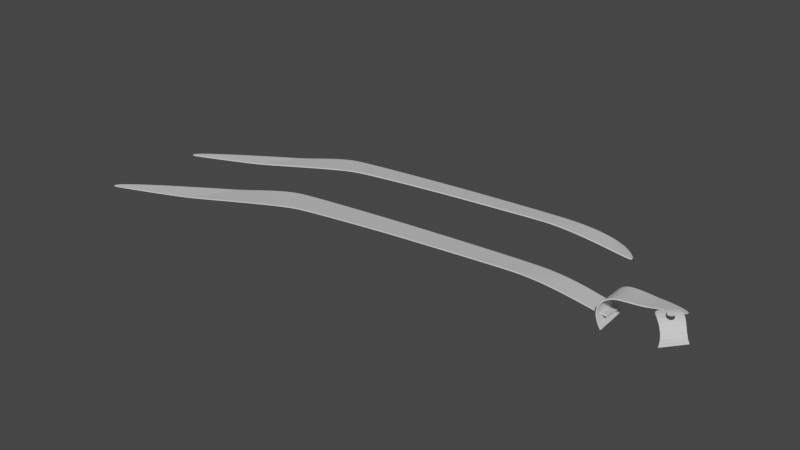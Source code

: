 # Source: VirtualWearableForVFX.blend  (saved by Blender 2.81.16; exported with 4.5.12 LTS)
import bpy
from mathutils import Matrix  # noqa: F401  (used for matrix-valued properties, if any)

bpy.ops.wm.read_factory_settings(use_empty=True)
scene = bpy.context.scene
scene.name = 'Scene'

# ---- collections
col_collection = bpy.data.collections.new('Collection'); scene.collection.children.link(col_collection)

# ---- world
world_world = bpy.data.worlds.new('World'); scene.world = world_world
world_world.use_nodes = True; world_world.node_tree.nodes.clear()
_N = world_world.node_tree.nodes; _L = world_world.node_tree.links
n0 = _N.new('ShaderNodeOutputWorld'); n0.name = 'World Output'; n0.location = (300, 300)
n1 = _N.new('ShaderNodeBackground'); n1.name = 'Background'; n1.location = (10, 300)
n1.inputs[0].default_value = (0.05088, 0.05088, 0.05088, 1.0)
_L.new(n1.outputs[0], n0.inputs[0])
n0.is_active_output = True
world_world.color = (0.05088, 0.05088, 0.05088)
world_world.use_sun_shadow = False
world_world.sun_shadow_jitter_overblur = 0.0

# ---- meshes
me_beziercurve_004 = bpy.data.meshes.new('BezierCurve.004')
me_beziercurve_004.from_pydata([(-3.194, 2.437, 0.5039), (-3.624, 2.419, 0.5486), (-4.147, 2.392, 0.6325), (-4.755, 2.357, 0.7473), (-5.439, 2.314, 0.8848), (-6.192, 2.264, 1.037), (-7.005, 2.207, 1.194), (-7.871, 2.144, 1.35), (-8.781, 2.075, 1.495), (-9.729, 2.001, 1.621), (-10.7, 1.922, 1.72), (-11.7, 1.839, 1.783), (-12.71, 1.752, 1.802), (-13.5, 1.676, 1.8), (-14.42, 1.577, 1.801), (-15.44, 1.459, 1.805), (-16.54, 1.327, 1.81), (-17.69, 1.184, 1.817), (-18.85, 1.035, 1.825), (-20.01, 0.8833, 1.834), (-21.12, 0.7341, 1.843), (-22.17, 0.5914, 1.852), (-23.13, 0.4593, 1.86), (-23.96, 0.3421, 1.867), (-24.65, 0.2441, 1.872), (-25.32, 0.1445, 1.877), (-26.13, 0.0224, 1.881), (-27.05, -0.1178, 1.886), (-28.05, -0.272, 1.889), (-29.1, -0.4358, 1.892), (-30.18, -0.6052, 1.892), (-31.25, -0.7757, 1.891), (-32.28, -0.9432, 1.886), (-33.25, -1.104, 1.879), (-34.14, -1.252, 1.868), (-34.9, -1.385, 1.854), (-35.52, -1.499, 1.834), (-36.18, -1.636, 1.791), (-37.05, -1.835, 1.709), (-38.1, -2.085, 1.595), (-39.28, -2.373, 1.458), (-40.54, -2.687, 1.303), (-41.83, -3.014, 1.139), (-43.12, -3.342, 0.9732), (-44.36, -3.659, 0.8122), (-45.5, -3.953, 0.6636), (-46.49, -4.211, 0.5348), (-47.3, -4.42, 0.433), (-47.88, -4.57, 0.3656), (-48.44, -4.713, 0.3114), (-49.19, -4.906, 0.2462), (-50.09, -5.135, 0.1728), (-51.09, -5.388, 0.09418), (-52.16, -5.653, 0.01318), (-53.23, -5.918, -0.06731), (-54.27, -6.17, -0.1444), (-55.23, -6.397, -0.2153), (-56.07, -6.587, -0.277), (-56.74, -6.727, -0.3267), (-57.2, -6.806, -0.3616), (-57.39, -6.81, -0.3787), (-57.45, -6.545, -0.4106), (-57.17, -6.136, -0.4344), (-56.62, -5.604, -0.4515), (-55.83, -4.975, -0.4635), (-54.87, -4.269, -0.4717), (-53.77, -3.512, -0.4775), (-52.58, -2.724, -0.4825), (-51.36, -1.93, -0.488), (-50.16, -1.153, -0.4956), (-49.02, -0.4152, -0.5066), (-47.99, 0.2599, -0.5224), (-47.13, 0.8494, -0.5446), (-46.7, 1.122, -0.5426), (-46.21, 1.4, -0.5138), (-45.66, 1.677, -0.4628), (-45.05, 1.95, -0.3943), (-44.41, 2.215, -0.3129), (-43.74, 2.468, -0.2232), (-43.04, 2.704, -0.13), (-42.34, 2.92, -0.03773), (-41.64, 3.111, 0.04884), (-40.95, 3.274, 0.1251), (-40.28, 3.404, 0.1864), (-39.65, 3.497, 0.2282), (-38.96, 3.576, 0.2561), (-38.08, 3.673, 0.2825), (-37.04, 3.785, 0.3072), (-35.88, 3.908, 0.3303), (-34.62, 4.039, 0.3516), (-33.32, 4.174, 0.371), (-32.0, 4.309, 0.3884), (-30.69, 4.441, 0.4037), (-29.44, 4.567, 0.4167), (-28.28, 4.683, 0.4275), (-27.24, 4.786, 0.4359), (-26.37, 4.871, 0.4418), (-25.48, 4.956, 0.4463), (-24.43, 5.054, 0.4505), (-23.25, 5.164, 0.4542), (-21.97, 5.281, 0.4573), (-20.63, 5.402, 0.4598), (-19.26, 5.524, 0.4616), (-17.9, 5.642, 0.4625), (-16.58, 5.753, 0.4625), (-15.34, 5.855, 0.4614), (-14.22, 5.943, 0.4592), (-13.25, 6.013, 0.4558), (-12.46, 6.063, 0.451), (-11.35, 6.123, 0.4209), (-10.33, 6.174, 0.3539), (-9.4, 6.215, 0.2575), (-8.55, 6.25, 0.1391), (-7.775, 6.279, 0.00607), (-7.068, 6.303, -0.1342), (-6.425, 6.325, -0.2743), (-5.839, 6.346, -0.4068), (-5.304, 6.366, -0.5244), (-4.813, 6.388, -0.6196), (-4.363, 6.413, -0.685), (-3.945, 6.442, -0.7133), (-3.199, 2.413, 0.4278), (-3.632, 2.394, 0.4728), (-4.159, 2.366, 0.5575), (-4.768, 2.331, 0.6727), (-5.453, 2.289, 0.8103), (-6.206, 2.239, 0.9619), (-7.018, 2.183, 1.119), (-7.883, 2.12, 1.275), (-8.791, 2.051, 1.419), (-9.736, 1.977, 1.545), (-10.71, 1.898, 1.643), (-11.7, 1.815, 1.707), (-12.71, 1.728, 1.726), (-13.5, 1.652, 1.724), (-14.42, 1.554, 1.725), (-15.44, 1.436, 1.728), (-16.54, 1.304, 1.733), (-17.68, 1.161, 1.74), (-18.85, 1.012, 1.748), (-20.0, 0.8603, 1.757), (-21.12, 0.7112, 1.766), (-22.17, 0.5685, 1.775), (-23.13, 0.4365, 1.783), (-23.96, 0.3194, 1.79), (-24.64, 0.2214, 1.795), (-25.32, 0.1218, 1.8), (-26.13, -0.0001635, 1.805), (-27.05, -0.1403, 1.809), (-28.05, -0.2944, 1.813), (-29.1, -0.4582, 1.815), (-30.17, -0.6274, 1.815), (-31.24, -0.7977, 1.814), (-32.28, -0.9651, 1.81), (-33.25, -1.125, 1.802), (-34.13, -1.274, 1.791), (-34.89, -1.406, 1.776), (-35.51, -1.518, 1.757), (-36.17, -1.653, 1.713), (-37.04, -1.851, 1.631), (-38.09, -2.1, 1.518), (-39.26, -2.388, 1.38), (-40.52, -2.701, 1.226), (-41.82, -3.029, 1.062), (-43.11, -3.357, 0.8959), (-44.34, -3.674, 0.7349), (-45.48, -3.968, 0.5864), (-46.48, -4.226, 0.4575), (-47.29, -4.435, 0.3554), (-47.87, -4.584, 0.2876), (-48.43, -4.727, 0.2331), (-49.18, -4.919, 0.1678), (-50.08, -5.148, 0.09433), (-51.09, -5.4, 0.01562), (-52.15, -5.665, -0.06546), (-53.22, -5.929, -0.146), (-54.26, -6.181, -0.2232), (-55.23, -6.407, -0.2942), (-56.07, -6.597, -0.356), (-56.73, -6.736, -0.4059), (-57.19, -6.814, -0.4408), (-57.38, -6.818, -0.4579), (-57.44, -6.554, -0.4898), (-57.16, -6.145, -0.5135), (-56.61, -5.614, -0.5306), (-55.83, -4.985, -0.5424), (-54.86, -4.281, -0.5505), (-53.76, -3.523, -0.5563), (-52.57, -2.736, -0.5611), (-51.36, -1.943, -0.5666), (-50.15, -1.166, -0.574), (-49.01, -0.4288, -0.5849), (-47.98, 0.2459, -0.6007), (-47.12, 0.8348, -0.6225), (-46.69, 1.107, -0.6201), (-46.2, 1.384, -0.5911), (-45.64, 1.662, -0.5401), (-45.04, 1.935, -0.4716), (-44.39, 2.2, -0.3902), (-43.72, 2.453, -0.3006), (-43.03, 2.69, -0.2075), (-42.33, 2.906, -0.1153), (-41.63, 3.097, -0.02881), (-40.94, 3.259, 0.04743), (-40.27, 3.387, 0.1088), (-39.64, 3.478, 0.1507), (-38.96, 3.556, 0.1789), (-38.08, 3.652, 0.2054), (-37.04, 3.764, 0.2303), (-35.87, 3.887, 0.2534), (-34.62, 4.017, 0.2748), (-33.32, 4.151, 0.2942), (-32.0, 4.287, 0.3116), (-30.69, 4.419, 0.3269), (-29.44, 4.545, 0.34), (-28.28, 4.661, 0.3508), (-27.24, 4.763, 0.3593), (-26.36, 4.849, 0.3652), (-25.48, 4.933, 0.3697), (-24.43, 5.032, 0.3738), (-23.25, 5.141, 0.3775), (-21.97, 5.258, 0.3807), (-20.62, 5.379, 0.3832), (-19.25, 5.5, 0.385), (-17.89, 5.619, 0.3859), (-16.58, 5.73, 0.386), (-15.34, 5.831, 0.3849), (-14.22, 5.919, 0.3828), (-13.25, 5.99, 0.3794), (-12.46, 6.039, 0.3747), (-11.35, 6.099, 0.3446), (-10.34, 6.15, 0.2778), (-9.408, 6.191, 0.1816), (-8.56, 6.226, 0.06347), (-7.787, 6.254, -0.06923), (-7.082, 6.279, -0.2092), (-6.439, 6.3, -0.349), (-5.853, 6.321, -0.4813), (-5.317, 6.341, -0.599), (-4.825, 6.363, -0.6945), (-4.37, 6.389, -0.7607), (-3.95, 6.418, -0.7893), (-5.298, 9.766, 2.137), (-5.501, 9.698, 2.18), (-5.872, 9.635, 2.258), (-6.39, 9.576, 2.363), (-7.035, 9.52, 2.488), (-7.787, 9.465, 2.625), (-8.625, 9.411, 2.767), (-9.529, 9.356, 2.907), (-10.48, 9.3, 3.037), (-11.45, 9.24, 3.149), (-12.43, 9.176, 3.238), (-13.4, 9.107, 3.294), (-14.32, 9.031, 3.312), (-15.02, 8.963, 3.31), (-15.84, 8.875, 3.311), (-16.75, 8.77, 3.314), (-17.73, 8.652, 3.318), (-18.75, 8.524, 3.325), (-19.79, 8.391, 3.332), (-20.82, 8.256, 3.34), (-21.81, 8.123, 3.348), (-22.75, 7.996, 3.356), (-23.6, 7.878, 3.363), (-24.34, 7.773, 3.37), (-24.95, 7.686, 3.375), (-25.55, 7.597, 3.379), (-26.27, 7.488, 3.383), (-27.09, 7.363, 3.387), (-27.98, 7.225, 3.39), (-28.92, 7.079, 3.392), (-29.87, 6.928, 3.393), (-30.82, 6.776, 3.391), (-31.74, 6.626, 3.388), (-32.61, 6.483, 3.381), (-33.4, 6.351, 3.371), (-34.08, 6.232, 3.358), (-34.63, 6.131, 3.34), (-35.21, 6.009, 3.301), (-35.99, 5.83, 3.227), (-36.93, 5.607, 3.124), (-37.97, 5.35, 3.0), (-39.09, 5.071, 2.86), (-40.25, 4.779, 2.712), (-41.4, 4.486, 2.561), (-42.5, 4.203, 2.416), (-43.51, 3.941, 2.281), (-44.4, 3.711, 2.165), (-45.12, 3.524, 2.073), (-45.63, 3.391, 2.012), (-46.13, 3.263, 1.963), (-46.8, 3.091, 1.903), (-47.6, 2.887, 1.837), (-48.49, 2.661, 1.766), (-49.44, 2.425, 1.693), (-50.4, 2.188, 1.62), (-51.32, 1.963, 1.55), (-52.18, 1.761, 1.486), (-52.93, 1.591, 1.43), (-53.52, 1.466, 1.385), (-53.93, 1.396, 1.354), (-54.1, 1.392, 1.338), (-54.15, 1.629, 1.309), (-53.9, 1.994, 1.288), (-53.41, 2.468, 1.272), (-52.71, 3.03, 1.261), (-51.85, 3.659, 1.254), (-50.87, 4.335, 1.249), (-49.82, 5.038, 1.244), (-48.73, 5.746, 1.239), (-47.66, 6.439, 1.232), (-46.65, 7.098, 1.222), (-45.73, 7.7, 1.208), (-44.96, 8.226, 1.188), (-44.59, 8.469, 1.19), (-44.15, 8.717, 1.216), (-43.65, 8.964, 1.262), (-43.12, 9.208, 1.324), (-42.54, 9.444, 1.398), (-41.94, 9.67, 1.479), (-41.33, 9.881, 1.563), (-40.7, 10.07, 1.647), (-40.08, 10.24, 1.725), (-39.46, 10.39, 1.794), (-38.87, 10.51, 1.849), (-38.31, 10.59, 1.887), (-37.69, 10.66, 1.912), (-36.91, 10.75, 1.936), (-35.98, 10.85, 1.959), (-34.95, 10.96, 1.98), (-33.83, 11.07, 1.999), (-32.67, 11.19, 2.016), (-31.49, 11.31, 2.032), (-30.33, 11.43, 2.046), (-29.22, 11.54, 2.058), (-28.19, 11.65, 2.068), (-27.26, 11.74, 2.075), (-26.48, 11.81, 2.081), (-25.69, 11.89, 2.085), (-24.76, 11.98, 2.088), (-23.7, 12.08, 2.092), (-22.56, 12.18, 2.095), (-21.37, 12.29, 2.097), (-20.15, 12.4, 2.098), (-18.94, 12.5, 2.099), (-17.77, 12.6, 2.099), (-16.67, 12.69, 2.098), (-15.67, 12.77, 2.096), (-14.8, 12.83, 2.093), (-14.1, 12.88, 2.089), (-13.12, 12.94, 2.066), (-12.26, 13.0, 2.019), (-11.5, 13.05, 1.951), (-10.83, 13.11, 1.866), (-10.25, 13.16, 1.771), (-9.748, 13.2, 1.668), (-9.32, 13.24, 1.563), (-8.957, 13.27, 1.461), (-8.651, 13.29, 1.365), (-8.396, 13.3, 1.281), (-8.184, 13.29, 1.213), (-8.008, 13.27, 1.166), (-7.811, 13.19, 1.153), (-7.552, 13.0, 1.182), (-7.249, 12.72, 1.244), (-6.919, 12.38, 1.333), (-6.578, 12.0, 1.441), (-6.243, 11.59, 1.562), (-5.931, 11.18, 1.687), (-5.658, 10.78, 1.811), (-5.442, 10.42, 1.924), (-5.299, 10.12, 2.021), (-5.245, 9.893, 2.095), (-5.311, 9.737, 2.063), (-5.515, 9.668, 2.108), (-5.887, 9.605, 2.186), (-6.405, 9.547, 2.29), (-7.05, 9.492, 2.415), (-7.801, 9.439, 2.551), (-8.637, 9.386, 2.692), (-9.54, 9.332, 2.831), (-10.49, 9.275, 2.961), (-11.46, 9.216, 3.073), (-12.44, 9.152, 3.162), (-13.4, 9.082, 3.218), (-14.32, 9.007, 3.235), (-15.02, 8.939, 3.233), (-15.84, 8.851, 3.234), (-16.75, 8.746, 3.237), (-17.73, 8.628, 3.242), (-18.75, 8.501, 3.248), (-19.79, 8.368, 3.256), (-20.81, 8.233, 3.263), (-21.81, 8.1, 3.272), (-22.74, 7.973, 3.28), (-23.6, 7.855, 3.287), (-24.34, 7.75, 3.293), (-24.95, 7.663, 3.298), (-25.55, 7.574, 3.302), (-26.27, 7.465, 3.306), (-27.09, 7.34, 3.31), (-27.98, 7.203, 3.314), (-28.91, 7.057, 3.316), (-29.87, 6.906, 3.316), (-30.82, 6.754, 3.315), (-31.74, 6.604, 3.311), (-32.61, 6.462, 3.304), (-33.39, 6.329, 3.294), (-34.07, 6.211, 3.281), (-34.62, 6.111, 3.263), (-35.2, 5.991, 3.224), (-35.98, 5.815, 3.149), (-36.91, 5.593, 3.047), (-37.96, 5.336, 2.922), (-39.08, 5.056, 2.783), (-40.23, 4.764, 2.634), (-41.38, 4.471, 2.484), (-42.48, 4.188, 2.338), (-43.5, 3.926, 2.204), (-44.38, 3.696, 2.087), (-45.11, 3.509, 1.995), (-45.62, 3.376, 1.934), (-46.12, 3.249, 1.884), (-46.79, 3.078, 1.825), (-47.59, 2.874, 1.759), (-48.48, 2.648, 1.687), (-49.43, 2.412, 1.614), (-50.39, 2.177, 1.541), (-51.31, 1.952, 1.471), (-52.17, 1.75, 1.407), (-52.92, 1.581, 1.351), (-53.51, 1.457, 1.306), (-53.92, 1.387, 1.274), (-54.09, 1.384, 1.259), (-54.14, 1.62, 1.23), (-53.9, 1.984, 1.209), (-53.4, 2.458, 1.193), (-52.71, 3.019, 1.182), (-51.84, 3.648, 1.175), (-50.86, 4.323, 1.17), (-49.81, 5.025, 1.166), (-48.72, 5.733, 1.161), (-47.65, 6.426, 1.154), (-46.64, 7.084, 1.144), (-45.72, 7.686, 1.13), (-44.95, 8.211, 1.11), (-44.57, 8.454, 1.112), (-44.13, 8.701, 1.139), (-43.64, 8.949, 1.185), (-43.1, 9.193, 1.247), (-42.53, 9.429, 1.32), (-41.93, 9.655, 1.401), (-41.31, 9.866, 1.486), (-40.69, 10.06, 1.569), (-40.06, 10.23, 1.647), (-39.45, 10.37, 1.716), (-38.86, 10.49, 1.772), (-38.3, 10.57, 1.81), (-37.69, 10.64, 1.835), (-36.9, 10.72, 1.859), (-35.98, 10.82, 1.882), (-34.94, 10.93, 1.903), (-33.83, 11.05, 1.922), (-32.67, 11.17, 1.94), (-31.49, 11.29, 1.955), (-30.33, 11.41, 1.969), (-29.22, 11.52, 1.981), (-28.18, 11.62, 1.991), (-27.26, 11.71, 1.999), (-26.48, 11.79, 2.004), (-25.69, 11.87, 2.008), (-24.76, 11.95, 2.012), (-23.7, 12.05, 2.015), (-22.56, 12.16, 2.018), (-21.37, 12.26, 2.02), (-20.15, 12.37, 2.022), (-18.94, 12.48, 2.023), (-17.76, 12.58, 2.023), (-16.66, 12.67, 2.022), (-15.66, 12.75, 2.02), (-14.8, 12.81, 2.017), (-14.1, 12.85, 2.013), (-13.13, 12.91, 1.99), (-12.26, 12.97, 1.943), (-11.5, 13.03, 1.874), (-10.84, 13.08, 1.791), (-10.26, 13.13, 1.695), (-9.76, 13.18, 1.593), (-9.333, 13.21, 1.489), (-8.971, 13.24, 1.387), (-8.666, 13.26, 1.292), (-8.412, 13.27, 1.209), (-8.199, 13.26, 1.141), (-8.021, 13.24, 1.093), (-7.822, 13.16, 1.08), (-7.563, 12.97, 1.108), (-7.26, 12.69, 1.171), (-6.93, 12.35, 1.26), (-6.589, 11.97, 1.368), (-6.254, 11.56, 1.489), (-5.942, 11.15, 1.614), (-5.669, 10.75, 1.737), (-5.453, 10.39, 1.851), (-5.31, 10.09, 1.948), (-5.256, 9.864, 2.021), (-4.014, 6.392, -1.22), (-4.278, 6.366, -0.9347), (-4.479, 6.353, -0.6439), (-4.618, 6.354, -0.3538), (-4.696, 6.367, -0.07063), (-4.716, 6.393, 0.1991), (-4.681, 6.431, 0.4491), (-4.591, 6.482, 0.6728), (-4.45, 6.544, 0.8641), (-4.259, 6.618, 1.016), (-4.02, 6.704, 1.123), (-3.735, 6.802, 1.179), (-3.407, 6.91, 1.176), (-3.19, 6.982, 1.147), (-2.963, 7.06, 1.106), (-2.731, 7.142, 1.054), (-2.497, 7.225, 0.9947), (-2.266, 7.308, 0.9303), (-2.042, 7.389, 0.8638), (-1.828, 7.466, 0.798), (-1.628, 7.536, 0.7356), (-1.447, 7.599, 0.6795), (-1.288, 7.652, 0.6324), (-1.155, 7.693, 0.5972), (-1.053, 7.72, 0.5766), (-0.879, 7.759, 0.55), (-0.6755, 7.8, 0.5175), (-0.4479, 7.839, 0.4821), (-0.2022, 7.87, 0.4466), (0.05599, 7.889, 0.4139), (0.3208, 7.892, 0.3871), (0.5865, 7.874, 0.369), (0.8473, 7.83, 0.3625), (1.097, 7.754, 0.3706), (1.331, 7.644, 0.3961), (1.542, 7.494, 0.4421), (1.726, 7.298, 0.5115), (1.827, 7.079, 0.5979), (1.844, 6.812, 0.7104), (1.79, 6.505, 0.8445), (1.676, 6.165, 0.9957), (1.515, 5.802, 1.159), (1.317, 5.422, 1.332), (1.096, 5.035, 1.507), (0.8634, 4.647, 1.682), (0.6311, 4.266, 1.852), (0.4111, 3.901, 2.013), (0.2155, 3.56, 2.159), (0.05633, 3.25, 2.287), (-0.01163, 3.126, 2.338), (-0.09595, 3.008, 2.385), (-0.1974, 2.897, 2.431), (-0.3166, 2.792, 2.473), (-0.4545, 2.693, 2.512), (-0.6117, 2.601, 2.548), (-0.789, 2.514, 2.58), (-0.987, 2.432, 2.607), (-1.207, 2.356, 2.63), (-1.449, 2.285, 2.649), (-1.714, 2.219, 2.662), (-2.002, 2.158, 2.67), (-2.384, 2.083, 2.649), (-2.738, 2.012, 2.572), (-3.057, 1.945, 2.445), (-3.334, 1.881, 2.269), (-3.564, 1.822, 2.05), (-3.738, 1.765, 1.79), (-3.851, 1.711, 1.493), (-3.895, 1.661, 1.163), (-3.865, 1.612, 0.8029), (-3.753, 1.566, 0.4169), (-3.552, 1.523, 0.008353), (-3.257, 1.481, -0.4192), (-3.952, 6.41, -1.172), (-4.214, 6.384, -0.8913), (-4.408, 6.371, -0.6112), (-4.542, 6.371, -0.3342), (-4.617, 6.382, -0.0664), (-4.638, 6.404, 0.1864), (-4.607, 6.438, 0.4191), (-4.526, 6.483, 0.627), (-4.396, 6.539, 0.8053), (-4.218, 6.608, 0.9483), (-3.993, 6.689, 1.05), (-3.721, 6.782, 1.102), (-3.403, 6.887, 1.099), (-3.19, 6.958, 1.071), (-2.965, 7.035, 1.03), (-2.735, 7.116, 0.9787), (-2.502, 7.198, 0.9196), (-2.272, 7.28, 0.8555), (-2.049, 7.361, 0.7893), (-1.835, 7.437, 0.7237), (-1.636, 7.507, 0.6615), (-1.454, 7.569, 0.6055), (-1.295, 7.622, 0.5585), (-1.161, 7.663, 0.5231), (-1.057, 7.691, 0.5023), (-0.8832, 7.729, 0.4758), (-0.6805, 7.77, 0.4435), (-0.4535, 7.808, 0.4081), (-0.2081, 7.84, 0.3727), (0.04991, 7.859, 0.3402), (0.3146, 7.862, 0.3134), (0.5803, 7.843, 0.2954), (0.841, 7.799, 0.289), (1.091, 7.723, 0.2972), (1.325, 7.613, 0.3228), (1.536, 7.462, 0.3689), (1.72, 7.267, 0.4383), (1.821, 7.047, 0.5247), (1.838, 6.78, 0.6371), (1.784, 6.473, 0.7711), (1.67, 6.134, 0.9222), (1.508, 5.771, 1.086), (1.311, 5.392, 1.258), (1.09, 5.004, 1.434), (0.8576, 4.616, 1.609), (0.6256, 4.236, 1.779), (0.4062, 3.871, 1.939), (0.2116, 3.53, 2.085), (0.05189, 3.22, 2.213), (-0.01779, 3.096, 2.263), (-0.1032, 2.978, 2.312), (-0.2051, 2.867, 2.357), (-0.3244, 2.763, 2.399), (-0.462, 2.665, 2.438), (-0.6186, 2.573, 2.473), (-0.795, 2.486, 2.505), (-0.992, 2.405, 2.532), (-1.21, 2.33, 2.555), (-1.451, 2.26, 2.573), (-1.714, 2.195, 2.586), (-1.998, 2.135, 2.594), (-2.371, 2.063, 2.573), (-2.712, 1.996, 2.498), (-3.017, 1.934, 2.376), (-3.281, 1.876, 2.21), (-3.499, 1.822, 2.003), (-3.665, 1.771, 1.758), (-3.773, 1.722, 1.479), (-3.816, 1.675, 1.166), (-3.789, 1.629, 0.8215), (-3.682, 1.584, 0.4489), (-3.488, 1.541, 0.05149), (-3.196, 1.499, -0.3712), (2.799, -0.1812, 1.226), (2.838, -0.1322, 1.537), (2.834, -0.07371, 1.858), (2.787, 0.002303, 2.183), (2.668, 0.1283, 2.472), (2.518, 0.2735, 2.729), (2.331, 0.4475, 2.934), (2.124, 0.6422, 3.062), (1.925, 0.8374, 3.16), (1.738, 1.036, 3.182), (1.586, 1.224, 3.202), (1.475, 1.403, 3.178), (1.415, 1.571, 3.16), (1.405, 1.728, 3.146), (1.432, 1.892, 3.128), (1.492, 2.059, 3.11), (1.58, 2.227, 3.096), (1.693, 2.389, 3.087), (1.826, 2.542, 3.084), (1.975, 2.681, 3.085), (2.136, 2.801, 3.092), (2.305, 2.898, 3.105), (2.478, 2.967, 3.123), (2.651, 3.003, 3.145), (2.821, 3.0, 3.159), (2.987, 2.947, 3.176), (3.149, 2.84, 3.198), (3.311, 2.687, 3.193), (3.476, 2.499, 3.173), (3.641, 2.289, 3.116), (3.808, 2.069, 3.015), (3.966, 1.86, 2.858), (4.123, 1.67, 2.659), (4.254, 1.534, 2.4), (4.391, 1.433, 2.123), (4.499, 1.416, 1.812), (4.628, 1.447, 1.503), (2.983, 1.445, 3.058), (2.662, 2.047, 3.191), (2.586, 2.039, 3.195), (2.514, 2.017, 3.197), (2.304, 1.512, 3.179), (2.34, 1.445, 3.173), (2.282, 1.585, 3.185), (2.416, 1.364, 3.164), (2.388, 1.387, 3.167), (2.28, 1.605, 3.186), (2.586, 1.281, 3.114), (2.662, 1.273, 3.093), (2.514, 1.303, 3.137), (3.041, 1.735, 3.12), (2.877, 1.982, 3.175), (3.048, 1.66, 3.098), (3.019, 1.808, 3.139), (2.709, 1.278, 3.083), (2.737, 1.281, 3.077), (2.388, 1.933, 3.198), (2.447, 1.982, 3.198), (2.34, 1.875, 3.198), (3.041, 1.585, 3.08), (2.877, 1.338, 3.057), (2.935, 1.387, 3.055), (3.019, 1.512, 3.067), (3.047, 1.644, 3.095), (2.275, 1.66, 3.189), (2.447, 1.338, 3.156), (2.282, 1.735, 3.194), (2.941, 1.926, 3.168), (2.935, 1.933, 3.169), (2.81, 1.303, 3.064), (2.983, 1.875, 3.154), (2.304, 1.808, 3.197), (2.81, 2.017, 3.181), (2.737, 2.039, 3.186), (2.698, 2.043, 3.189), (2.766, -0.144, 1.22), (2.805, -0.09536, 1.529), (2.802, -0.03822, 1.844), (2.757, 0.03489, 2.159), (2.642, 0.1568, 2.441), (2.495, 0.2971, 2.691), (2.315, 0.465, 2.89), (2.112, 0.6549, 3.015), (1.918, 0.8447, 3.112), (1.736, 1.038, 3.132), (1.587, 1.223, 3.152), (1.479, 1.399, 3.128), (1.419, 1.567, 3.11), (1.409, 1.723, 3.097), (1.439, 1.884, 3.079), (1.5, 2.051, 3.061), (1.589, 2.218, 3.047), (1.701, 2.381, 3.039), (1.834, 2.534, 3.035), (1.983, 2.672, 3.037), (2.145, 2.792, 3.044), (2.314, 2.889, 3.056), (2.486, 2.959, 3.074), (2.656, 2.998, 3.095), (2.825, 2.996, 3.109), (2.991, 2.943, 3.127), (3.15, 2.839, 3.148), (3.309, 2.689, 3.143), (3.47, 2.504, 3.123), (3.63, 2.3, 3.068), (3.792, 2.086, 2.97), (3.944, 1.883, 2.82), (4.097, 1.698, 2.627), (4.224, 1.566, 2.376), (4.359, 1.469, 2.108), (4.467, 1.453, 1.804), (4.596, 1.484, 1.497), (2.97, 1.459, 3.012), (2.66, 2.048, 3.141), (2.584, 2.041, 3.145), (2.512, 2.019, 3.147), (2.302, 1.515, 3.129), (2.337, 1.448, 3.123), (2.28, 1.587, 3.135), (2.409, 1.371, 3.115), (2.386, 1.389, 3.117), (2.278, 1.607, 3.136), (2.575, 1.292, 3.066), (2.651, 1.285, 3.046), (2.503, 1.314, 3.089), (3.033, 1.744, 3.071), (2.874, 1.984, 3.125), (3.04, 1.668, 3.05), (3.011, 1.816, 3.09), (2.697, 1.291, 3.036), (2.724, 1.295, 3.03), (2.386, 1.935, 3.148), (2.445, 1.983, 3.148), (2.338, 1.877, 3.148), (3.028, 1.598, 3.034), (2.863, 1.352, 3.01), (2.922, 1.4, 3.008), (3.006, 1.526, 3.02), (3.035, 1.657, 3.048), (2.273, 1.662, 3.14), (2.436, 1.35, 3.108), (2.281, 1.737, 3.144), (2.935, 1.932, 3.119), (2.932, 1.936, 3.119), (2.797, 1.317, 3.018), (2.975, 1.883, 3.106), (2.303, 1.81, 3.147), (2.807, 2.02, 3.131), (2.734, 2.042, 3.137), (2.696, 2.045, 3.139), (2.662, 1.968, 3.395), (2.662, 1.968, 3.456), (2.722, 1.962, 3.395), (2.722, 1.962, 3.456), (2.779, 1.944, 3.395), (2.779, 1.944, 3.456), (2.833, 1.916, 3.395), (2.833, 1.916, 3.456), (2.879, 1.878, 3.395), (2.879, 1.878, 3.456), (2.918, 1.831, 3.395), (2.918, 1.831, 3.456), (2.946, 1.778, 3.395), (2.946, 1.778, 3.456), (2.964, 1.72, 3.395), (2.964, 1.72, 3.456), (2.969, 1.66, 3.395), (2.969, 1.66, 3.456), (2.964, 1.6, 3.395), (2.964, 1.6, 3.456), (2.946, 1.542, 3.395), (2.946, 1.542, 3.456), (2.918, 1.489, 3.395), (2.918, 1.489, 3.456), (2.879, 1.442, 3.395), (2.879, 1.442, 3.456), (2.833, 1.404, 3.395), (2.833, 1.404, 3.456), (2.779, 1.376, 3.395), (2.779, 1.376, 3.456), (2.722, 1.358, 3.395), (2.722, 1.358, 3.456), (2.662, 1.352, 3.395), (2.662, 1.352, 3.456), (2.602, 1.358, 3.395), (2.602, 1.358, 3.456), (2.544, 1.376, 3.395), (2.544, 1.376, 3.456), (2.491, 1.404, 3.395), (2.491, 1.404, 3.456), (2.444, 1.442, 3.395), (2.444, 1.442, 3.456), (2.406, 1.489, 3.395), (2.406, 1.489, 3.456), (2.377, 1.542, 3.395), (2.377, 1.542, 3.456), (2.36, 1.6, 3.395), (2.36, 1.6, 3.456), (2.354, 1.66, 3.395), (2.354, 1.66, 3.456), (2.36, 1.72, 3.395), (2.36, 1.72, 3.456), (2.377, 1.778, 3.395), (2.377, 1.778, 3.456), (2.406, 1.831, 3.395), (2.406, 1.831, 3.456), (2.444, 1.878, 3.395), (2.444, 1.878, 3.456), (2.491, 1.916, 3.395), (2.491, 1.916, 3.456), (2.544, 1.944, 3.395), (2.544, 1.944, 3.456), (2.602, 1.962, 3.395), (2.602, 1.962, 3.456)], [], [(0, 120, 119, 1), (1, 119, 118, 2), (2, 118, 117, 3), (3, 117, 116, 4), (4, 116, 115, 5), (5, 115, 114, 6), (6, 114, 113, 7), (7, 113, 112, 8), (8, 112, 111, 9), (9, 111, 110, 10), (10, 110, 109, 11), (11, 109, 108, 12), (12, 108, 107, 13), (13, 107, 106, 14), (14, 106, 105, 15), (15, 105, 104, 16), (16, 104, 103, 17), (17, 103, 102, 18), (18, 102, 101, 19), (19, 101, 100, 20), (20, 100, 99, 21), (21, 99, 98, 22), (22, 98, 97, 23), (23, 97, 96, 24), (24, 96, 95, 25), (25, 95, 94, 26), (26, 94, 93, 27), (27, 93, 92, 28), (28, 92, 91, 29), (29, 91, 90, 30), (30, 90, 89, 31), (31, 89, 88, 32), (32, 88, 87, 33), (33, 87, 86, 34), (34, 86, 85, 35), (35, 85, 84, 36), (36, 84, 83, 37), (37, 83, 82, 38), (38, 82, 81, 39), (39, 81, 80, 40), (40, 80, 79, 41), (41, 79, 78, 42), (42, 78, 77, 43), (43, 77, 76, 44), (44, 76, 75, 45), (45, 75, 74, 46), (46, 74, 73, 47), (47, 73, 72, 48), (48, 72, 71, 49), (49, 71, 70, 50), (50, 70, 69, 51), (51, 69, 68, 52), (52, 68, 67, 53), (53, 67, 66, 54), (54, 66, 65, 55), (55, 65, 64, 56), (56, 64, 63, 57), (57, 63, 62, 58), (58, 62, 61, 59), (60, 59, 61), (121, 122, 240, 241), (122, 123, 239, 240), (123, 124, 238, 239), (124, 125, 237, 238), (125, 126, 236, 237), (126, 127, 235, 236), (127, 128, 234, 235), (128, 129, 233, 234), (129, 130, 232, 233), (130, 131, 231, 232), (131, 132, 230, 231), (132, 133, 229, 230), (133, 134, 228, 229), (134, 135, 227, 228), (135, 136, 226, 227), (136, 137, 225, 226), (137, 138, 224, 225), (138, 139, 223, 224), (139, 140, 222, 223), (140, 141, 221, 222), (141, 142, 220, 221), (142, 143, 219, 220), (143, 144, 218, 219), (144, 145, 217, 218), (145, 146, 216, 217), (146, 147, 215, 216), (147, 148, 214, 215), (148, 149, 213, 214), (149, 150, 212, 213), (150, 151, 211, 212), (151, 152, 210, 211), (152, 153, 209, 210), (153, 154, 208, 209), (154, 155, 207, 208), (155, 156, 206, 207), (156, 157, 205, 206), (157, 158, 204, 205), (158, 159, 203, 204), (159, 160, 202, 203), (160, 161, 201, 202), (161, 162, 200, 201), (162, 163, 199, 200), (163, 164, 198, 199), (164, 165, 197, 198), (165, 166, 196, 197), (166, 167, 195, 196), (167, 168, 194, 195), (168, 169, 193, 194), (169, 170, 192, 193), (170, 171, 191, 192), (171, 172, 190, 191), (172, 173, 189, 190), (173, 174, 188, 189), (174, 175, 187, 188), (175, 176, 186, 187), (176, 177, 185, 186), (177, 178, 184, 185), (178, 179, 183, 184), (179, 180, 182, 183), (181, 182, 180), (0, 1, 122, 121), (1, 2, 123, 122), (2, 3, 124, 123), (3, 4, 125, 124), (4, 5, 126, 125), (5, 6, 127, 126), (6, 7, 128, 127), (7, 8, 129, 128), (8, 9, 130, 129), (9, 10, 131, 130), (10, 11, 132, 131), (11, 12, 133, 132), (12, 13, 134, 133), (13, 14, 135, 134), (14, 15, 136, 135), (15, 16, 137, 136), (16, 17, 138, 137), (17, 18, 139, 138), (18, 19, 140, 139), (19, 20, 141, 140), (20, 21, 142, 141), (21, 22, 143, 142), (22, 23, 144, 143), (23, 24, 145, 144), (24, 25, 146, 145), (25, 26, 147, 146), (26, 27, 148, 147), (27, 28, 149, 148), (28, 29, 150, 149), (29, 30, 151, 150), (30, 31, 152, 151), (31, 32, 153, 152), (32, 33, 154, 153), (33, 34, 155, 154), (34, 35, 156, 155), (35, 36, 157, 156), (36, 37, 158, 157), (37, 38, 159, 158), (38, 39, 160, 159), (39, 40, 161, 160), (40, 41, 162, 161), (41, 42, 163, 162), (42, 43, 164, 163), (43, 44, 165, 164), (44, 45, 166, 165), (45, 46, 167, 166), (46, 47, 168, 167), (47, 48, 169, 168), (48, 49, 170, 169), (49, 50, 171, 170), (50, 51, 172, 171), (51, 52, 173, 172), (52, 53, 174, 173), (53, 54, 175, 174), (54, 55, 176, 175), (55, 56, 177, 176), (56, 57, 178, 177), (57, 58, 179, 178), (58, 59, 180, 179), (59, 60, 181, 180), (60, 61, 182, 181), (61, 62, 183, 182), (62, 63, 184, 183), (63, 64, 185, 184), (64, 65, 186, 185), (65, 66, 187, 186), (66, 67, 188, 187), (67, 68, 189, 188), (68, 69, 190, 189), (69, 70, 191, 190), (70, 71, 192, 191), (71, 72, 193, 192), (72, 73, 194, 193), (73, 74, 195, 194), (74, 75, 196, 195), (75, 76, 197, 196), (76, 77, 198, 197), (77, 78, 199, 198), (78, 79, 200, 199), (79, 80, 201, 200), (80, 81, 202, 201), (81, 82, 203, 202), (82, 83, 204, 203), (83, 84, 205, 204), (84, 85, 206, 205), (85, 86, 207, 206), (86, 87, 208, 207), (87, 88, 209, 208), (88, 89, 210, 209), (89, 90, 211, 210), (90, 91, 212, 211), (91, 92, 213, 212), (92, 93, 214, 213), (93, 94, 215, 214), (94, 95, 216, 215), (95, 96, 217, 216), (96, 97, 218, 217), (97, 98, 219, 218), (98, 99, 220, 219), (99, 100, 221, 220), (100, 101, 222, 221), (101, 102, 223, 222), (102, 103, 224, 223), (103, 104, 225, 224), (104, 105, 226, 225), (105, 106, 227, 226), (106, 107, 228, 227), (107, 108, 229, 228), (108, 109, 230, 229), (109, 110, 231, 230), (110, 111, 232, 231), (111, 112, 233, 232), (112, 113, 234, 233), (113, 114, 235, 234), (114, 115, 236, 235), (115, 116, 237, 236), (116, 117, 238, 237), (117, 118, 239, 238), (118, 119, 240, 239), (119, 120, 241, 240), (120, 0, 121, 241), (302, 301, 303), (300, 304, 303, 301), (299, 305, 304, 300), (298, 306, 305, 299), (297, 307, 306, 298), (296, 308, 307, 297), (295, 309, 308, 296), (294, 310, 309, 295), (293, 311, 310, 294), (292, 312, 311, 293), (291, 313, 312, 292), (290, 314, 313, 291), (289, 315, 314, 290), (288, 316, 315, 289), (287, 317, 316, 288), (286, 318, 317, 287), (285, 319, 318, 286), (284, 320, 319, 285), (283, 321, 320, 284), (282, 322, 321, 283), (281, 323, 322, 282), (280, 324, 323, 281), (279, 325, 324, 280), (278, 326, 325, 279), (277, 327, 326, 278), (276, 328, 327, 277), (275, 329, 328, 276), (274, 330, 329, 275), (273, 331, 330, 274), (272, 332, 331, 273), (271, 333, 332, 272), (270, 334, 333, 271), (269, 335, 334, 270), (268, 336, 335, 269), (267, 337, 336, 268), (266, 338, 337, 267), (265, 339, 338, 266), (264, 340, 339, 265), (263, 341, 340, 264), (262, 342, 341, 263), (261, 343, 342, 262), (260, 344, 343, 261), (259, 345, 344, 260), (258, 346, 345, 259), (257, 347, 346, 258), (256, 348, 347, 257), (255, 349, 348, 256), (254, 350, 349, 255), (253, 351, 350, 254), (252, 352, 351, 253), (251, 353, 352, 252), (250, 354, 353, 251), (249, 355, 354, 250), (248, 356, 355, 249), (247, 357, 356, 248), (246, 358, 357, 247), (245, 359, 358, 246), (244, 360, 359, 245), (243, 361, 360, 244), (242, 362, 361, 243), (362, 242, 373, 363), (363, 373, 372, 364), (364, 372, 371, 365), (366, 365, 371, 370, 369, 368, 367), (434, 435, 433), (432, 433, 435, 436), (431, 432, 436, 437), (430, 431, 437, 438), (429, 430, 438, 439), (428, 429, 439, 440), (427, 428, 440, 441), (426, 427, 441, 442), (425, 426, 442, 443), (424, 425, 443, 444), (423, 424, 444, 445), (422, 423, 445, 446), (421, 422, 446, 447), (420, 421, 447, 448), (419, 420, 448, 449), (418, 419, 449, 450), (417, 418, 450, 451), (416, 417, 451, 452), (415, 416, 452, 453), (414, 415, 453, 454), (413, 414, 454, 455), (412, 413, 455, 456), (411, 412, 456, 457), (410, 411, 457, 458), (409, 410, 458, 459), (408, 409, 459, 460), (407, 408, 460, 461), (406, 407, 461, 462), (405, 406, 462, 463), (404, 405, 463, 464), (403, 404, 464, 465), (402, 403, 465, 466), (401, 402, 466, 467), (400, 401, 467, 468), (399, 400, 468, 469), (398, 399, 469, 470), (397, 398, 470, 471), (396, 397, 471, 472), (395, 396, 472, 473), (394, 395, 473, 474), (393, 394, 474, 475), (392, 393, 475, 476), (391, 392, 476, 477), (390, 391, 477, 478), (389, 390, 478, 479), (388, 389, 479, 480), (387, 388, 480, 481), (386, 387, 481, 482), (385, 386, 482, 483), (384, 385, 483, 484), (383, 384, 484, 485), (382, 383, 485, 486), (381, 382, 486, 487), (380, 381, 487, 488), (379, 380, 488, 489), (378, 379, 489, 490), (377, 378, 490, 491), (376, 377, 491, 492), (375, 376, 492, 493), (374, 375, 493, 494), (494, 495, 505, 374), (495, 496, 504, 505), (496, 497, 503, 504), (498, 499, 500, 501, 502, 503, 497), (242, 243, 375, 374), (243, 244, 376, 375), (244, 245, 377, 376), (245, 246, 378, 377), (246, 247, 379, 378), (247, 248, 380, 379), (248, 249, 381, 380), (249, 250, 382, 381), (250, 251, 383, 382), (251, 252, 384, 383), (252, 253, 385, 384), (253, 254, 386, 385), (254, 255, 387, 386), (255, 256, 388, 387), (256, 257, 389, 388), (257, 258, 390, 389), (258, 259, 391, 390), (259, 260, 392, 391), (260, 261, 393, 392), (261, 262, 394, 393), (262, 263, 395, 394), (263, 264, 396, 395), (264, 265, 397, 396), (265, 266, 398, 397), (266, 267, 399, 398), (267, 268, 400, 399), (268, 269, 401, 400), (269, 270, 402, 401), (270, 271, 403, 402), (271, 272, 404, 403), (272, 273, 405, 404), (273, 274, 406, 405), (274, 275, 407, 406), (275, 276, 408, 407), (276, 277, 409, 408), (277, 278, 410, 409), (278, 279, 411, 410), (279, 280, 412, 411), (280, 281, 413, 412), (281, 282, 414, 413), (282, 283, 415, 414), (283, 284, 416, 415), (284, 285, 417, 416), (285, 286, 418, 417), (286, 287, 419, 418), (287, 288, 420, 419), (288, 289, 421, 420), (289, 290, 422, 421), (290, 291, 423, 422), (291, 292, 424, 423), (292, 293, 425, 424), (293, 294, 426, 425), (294, 295, 427, 426), (295, 296, 428, 427), (296, 297, 429, 428), (297, 298, 430, 429), (298, 299, 431, 430), (299, 300, 432, 431), (300, 301, 433, 432), (301, 302, 434, 433), (302, 303, 435, 434), (303, 304, 436, 435), (304, 305, 437, 436), (305, 306, 438, 437), (306, 307, 439, 438), (307, 308, 440, 439), (308, 309, 441, 440), (309, 310, 442, 441), (310, 311, 443, 442), (311, 312, 444, 443), (312, 313, 445, 444), (313, 314, 446, 445), (314, 315, 447, 446), (315, 316, 448, 447), (316, 317, 449, 448), (317, 318, 450, 449), (318, 319, 451, 450), (319, 320, 452, 451), (320, 321, 453, 452), (321, 322, 454, 453), (322, 323, 455, 454), (323, 324, 456, 455), (324, 325, 457, 456), (325, 326, 458, 457), (326, 327, 459, 458), (327, 328, 460, 459), (328, 329, 461, 460), (329, 330, 462, 461), (330, 331, 463, 462), (331, 332, 464, 463), (332, 333, 465, 464), (333, 334, 466, 465), (334, 335, 467, 466), (335, 336, 468, 467), (336, 337, 469, 468), (337, 338, 470, 469), (338, 339, 471, 470), (339, 340, 472, 471), (340, 341, 473, 472), (341, 342, 474, 473), (342, 343, 475, 474), (343, 344, 476, 475), (344, 345, 477, 476), (345, 346, 478, 477), (346, 347, 479, 478), (347, 348, 480, 479), (348, 349, 481, 480), (349, 350, 482, 481), (350, 351, 483, 482), (351, 352, 484, 483), (352, 353, 485, 484), (353, 354, 486, 485), (354, 355, 487, 486), (355, 356, 488, 487), (356, 357, 489, 488), (357, 358, 490, 489), (358, 359, 491, 490), (359, 360, 492, 491), (360, 361, 493, 492), (361, 362, 494, 493), (362, 363, 495, 494), (363, 364, 496, 495), (364, 365, 497, 496), (365, 366, 498, 497), (366, 367, 499, 498), (367, 368, 500, 499), (368, 369, 501, 500), (369, 370, 502, 501), (370, 371, 503, 502), (371, 372, 504, 503), (372, 373, 505, 504), (373, 242, 374, 505), (506, 578, 577, 507), (507, 577, 576, 508), (508, 576, 575, 509), (509, 575, 574, 510), (510, 574, 573, 511), (511, 573, 572, 512), (512, 572, 571, 513), (513, 571, 570, 514), (514, 570, 569, 515), (515, 569, 568, 516), (516, 568, 567, 517), (517, 567, 566, 518), (518, 566, 565, 519), (519, 565, 564, 520), (520, 564, 563, 521), (521, 563, 562, 522), (522, 562, 561, 523), (523, 561, 560, 524), (524, 560, 559, 525), (525, 559, 558, 526), (526, 558, 557, 527), (527, 557, 556, 528), (528, 556, 555, 529), (529, 555, 554, 530), (530, 554, 553, 531), (531, 553, 552, 532), (532, 552, 551, 533), (533, 551, 550, 534), (534, 550, 549, 535), (535, 549, 548, 536), (536, 548, 547, 537), (537, 547, 546, 538), (538, 546, 545, 539), (539, 545, 544, 540), (540, 544, 543, 541), (542, 541, 543), (579, 580, 650, 651), (580, 581, 649, 650), (581, 582, 648, 649), (582, 583, 647, 648), (583, 584, 646, 647), (584, 585, 645, 646), (585, 586, 644, 645), (586, 587, 643, 644), (587, 588, 642, 643), (588, 589, 641, 642), (589, 590, 640, 641), (590, 591, 639, 640), (591, 592, 638, 639), (592, 593, 637, 638), (593, 594, 636, 637), (594, 595, 635, 636), (595, 596, 634, 635), (596, 597, 633, 634), (597, 598, 632, 633), (598, 599, 631, 632), (599, 600, 630, 631), (600, 601, 629, 630), (601, 602, 628, 629), (602, 603, 627, 628), (603, 604, 626, 627), (604, 605, 625, 626), (605, 606, 624, 625), (606, 607, 623, 624), (607, 608, 622, 623), (608, 609, 621, 622), (609, 610, 620, 621), (610, 611, 619, 620), (611, 612, 618, 619), (612, 613, 617, 618), (613, 614, 616, 617), (615, 616, 614), (506, 507, 580, 579), (507, 508, 581, 580), (508, 509, 582, 581), (509, 510, 583, 582), (510, 511, 584, 583), (511, 512, 585, 584), (512, 513, 586, 585), (513, 514, 587, 586), (514, 515, 588, 587), (515, 516, 589, 588), (516, 517, 590, 589), (517, 518, 591, 590), (518, 519, 592, 591), (519, 520, 593, 592), (520, 521, 594, 593), (521, 522, 595, 594), (522, 523, 596, 595), (523, 524, 597, 596), (524, 525, 598, 597), (525, 526, 599, 598), (526, 527, 600, 599), (527, 528, 601, 600), (528, 529, 602, 601), (529, 530, 603, 602), (530, 531, 604, 603), (531, 532, 605, 604), (532, 533, 606, 605), (533, 534, 607, 606), (534, 535, 608, 607), (535, 536, 609, 608), (536, 537, 610, 609), (537, 538, 611, 610), (538, 539, 612, 611), (539, 540, 613, 612), (540, 541, 614, 613), (541, 542, 615, 614), (542, 543, 616, 615), (543, 544, 617, 616), (544, 545, 618, 617), (545, 546, 619, 618), (546, 547, 620, 619), (547, 548, 621, 620), (548, 549, 622, 621), (549, 550, 623, 622), (550, 551, 624, 623), (551, 552, 625, 624), (552, 553, 626, 625), (553, 554, 627, 626), (554, 555, 628, 627), (555, 556, 629, 628), (556, 557, 630, 629), (557, 558, 631, 630), (558, 559, 632, 631), (559, 560, 633, 632), (560, 561, 634, 633), (561, 562, 635, 634), (562, 563, 636, 635), (563, 564, 637, 636), (564, 565, 638, 637), (565, 566, 639, 638), (566, 567, 640, 639), (567, 568, 641, 640), (568, 569, 642, 641), (569, 570, 643, 642), (570, 571, 644, 643), (571, 572, 645, 644), (572, 573, 646, 645), (573, 574, 647, 646), (574, 575, 648, 647), (575, 576, 649, 648), (576, 577, 650, 649), (577, 578, 651, 650), (578, 506, 579, 651), (652, 688, 687, 653), (653, 687, 686, 654), (654, 686, 685, 655), (655, 685, 684, 656), (656, 684, 683, 657), (657, 683, 682, 658), (658, 682, 681, 715, 711, 714, 689, 713, 712, 721, 707, 706, 659), (659, 706, 700, 699, 701, 717, 696, 660), (660, 696, 697, 694, 693, 695, 698, 661), (661, 698, 716, 718, 723, 710, 708, 709, 692, 691, 690, 726, 679, 678, 662), (662, 678, 677, 663), (663, 677, 676, 664), (664, 676, 675, 665), (665, 675, 674, 666), (666, 674, 673, 667), (667, 673, 672, 668), (668, 672, 671, 669), (670, 669, 671), (719, 722, 705, 702, 704, 715, 681, 680), (726, 725, 724, 703, 720, 719, 680, 679), (727, 728, 762, 763), (728, 729, 761, 762), (729, 730, 760, 761), (730, 731, 759, 760), (731, 732, 758, 759), (732, 733, 757, 758), (733, 734, 781, 782, 796, 787, 788, 764, 789, 786, 790, 756, 757), (734, 735, 771, 792, 776, 774, 775, 781), (735, 736, 773, 770, 768, 769, 772, 771), (736, 737, 753, 754, 801, 765, 766, 767, 784, 783, 785, 798, 793, 791, 773), (737, 738, 752, 753), (738, 739, 751, 752), (739, 740, 750, 751), (740, 741, 749, 750), (741, 742, 748, 749), (742, 743, 747, 748), (743, 744, 746, 747), (745, 746, 744), (794, 755, 756, 790, 779, 777, 780, 797), (801, 754, 755, 794, 795, 778, 799, 800), (652, 653, 728, 727), (653, 654, 729, 728), (654, 655, 730, 729), (655, 656, 731, 730), (656, 657, 732, 731), (657, 658, 733, 732), (658, 659, 734, 733), (659, 660, 735, 734), (660, 661, 736, 735), (661, 662, 737, 736), (662, 663, 738, 737), (663, 664, 739, 738), (664, 665, 740, 739), (665, 666, 741, 740), (666, 667, 742, 741), (667, 668, 743, 742), (668, 669, 744, 743), (669, 670, 745, 744), (670, 671, 746, 745), (671, 672, 747, 746), (672, 673, 748, 747), (673, 674, 749, 748), (674, 675, 750, 749), (675, 676, 751, 750), (676, 677, 752, 751), (677, 678, 753, 752), (678, 679, 754, 753), (679, 680, 755, 754), (680, 681, 756, 755), (681, 682, 757, 756), (682, 683, 758, 757), (683, 684, 759, 758), (684, 685, 760, 759), (685, 686, 761, 760), (686, 687, 762, 761), (687, 688, 763, 762), (688, 652, 727, 763), (689, 714, 789, 764), (690, 691, 766, 765), (691, 692, 767, 766), (693, 694, 769, 768), (694, 697, 772, 769), (695, 693, 768, 770), (696, 717, 792, 771), (697, 696, 771, 772), (698, 695, 770, 773), (699, 700, 775, 774), (701, 699, 774, 776), (704, 702, 777, 779), (720, 703, 778, 795), (706, 707, 782, 781), (702, 705, 780, 777), (709, 708, 783, 784), (700, 706, 781, 775), (708, 710, 785, 783), (711, 715, 790, 786), (712, 713, 788, 787), (714, 711, 786, 789), (713, 689, 764, 788), (715, 704, 779, 790), (716, 698, 773, 791), (692, 709, 784, 767), (717, 701, 776, 792), (718, 716, 791, 793), (722, 719, 794, 797), (719, 720, 795, 794), (721, 712, 787, 796), (705, 722, 797, 780), (707, 721, 796, 782), (710, 723, 798, 785), (703, 724, 799, 778), (723, 718, 793, 798), (724, 725, 800, 799), (725, 726, 801, 800), (726, 690, 765, 801), (802, 803, 805, 804), (804, 805, 807, 806), (806, 807, 809, 808), (808, 809, 811, 810), (810, 811, 813, 812), (812, 813, 815, 814), (814, 815, 817, 816), (816, 817, 819, 818), (818, 819, 821, 820), (820, 821, 823, 822), (822, 823, 825, 824), (824, 825, 827, 826), (826, 827, 829, 828), (828, 829, 831, 830), (830, 831, 833, 832), (832, 833, 835, 834), (834, 835, 837, 836), (836, 837, 839, 838), (838, 839, 841, 840), (840, 841, 843, 842), (842, 843, 845, 844), (844, 845, 847, 846), (846, 847, 849, 848), (848, 849, 851, 850), (850, 851, 853, 852), (852, 853, 855, 854), (854, 855, 857, 856), (856, 857, 859, 858), (858, 859, 861, 860), (860, 861, 863, 862), (805, 803, 865, 863, 861, 859, 857, 855, 853, 851, 849, 847, 845, 843, 841, 839, 837, 835, 833, 831, 829, 827, 825, 823, 821, 819, 817, 815, 813, 811, 809, 807), (862, 863, 865, 864), (864, 865, 803, 802), (802, 804, 806, 808, 810, 812, 814, 816, 818, 820, 822, 824, 826, 828, 830, 832, 834, 836, 838, 840, 842, 844, 846, 848, 850, 852, 854, 856, 858, 860, 862, 864)])
_uv = me_beziercurve_004.uv_layers.new(name='UVMap')
_uv.uv.foreach_set('vector', [1.0, 7.776e-05, 0.9987, 0.07701, 0.9911, 0.07758, 0.9922, 0.0007812, 0.9922, 0.0007812, 0.9911, 0.07758, 0.9829, 0.07812, 0.9826, 0.001397, 0.9826, 0.001397, 0.9829, 0.07812, 0.9738, 0.07866, 0.9714, 0.001955, 0.9714, 0.001955, 0.9738, 0.07866, 0.9639, 0.07924, 0.9588, 0.002484, 0.9588, 0.002484, 0.9639, 0.07924, 0.9531, 0.07989, 0.9448, 0.003012, 0.9448, 0.003012, 0.9531, 0.07989, 0.9412, 0.08065, 0.9298, 0.003567, 0.9298, 0.003567, 0.9412, 0.08065, 0.9282, 0.08153, 0.9139, 0.004177, 0.9139, 0.004177, 0.9282, 0.08153, 0.914, 0.08258, 0.8972, 0.004868, 0.8972, 0.004868, 0.914, 0.08258, 0.8985, 0.08382, 0.8799, 0.00567, 0.8799, 0.00567, 0.8985, 0.08382, 0.8816, 0.08529, 0.8621, 0.006611, 0.8621, 0.006611, 0.8816, 0.08529, 0.8632, 0.08701, 0.844, 0.007723, 0.844, 0.007723, 0.8632, 0.08701, 0.8432, 0.08902, 0.8257, 0.00904, 0.8257, 0.00904, 0.8432, 0.08902, 0.829, 0.09041, 0.8114, 0.01003, 0.8114, 0.01003, 0.829, 0.09041, 0.8114, 0.09199, 0.7947, 0.01099, 0.7947, 0.01099, 0.8114, 0.09199, 0.7911, 0.09371, 0.7761, 0.01191, 0.7761, 0.01191, 0.7911, 0.09371, 0.7687, 0.09554, 0.7561, 0.01279, 0.7561, 0.01279, 0.7687, 0.09554, 0.7449, 0.09743, 0.7352, 0.01361, 0.7352, 0.01361, 0.7449, 0.09743, 0.7203, 0.09934, 0.714, 0.01438, 0.714, 0.01438, 0.7203, 0.09934, 0.6955, 0.1012, 0.6929, 0.01508, 0.6929, 0.01508, 0.6955, 0.1012, 0.6712, 0.103, 0.6726, 0.0157, 0.6726, 0.0157, 0.6712, 0.103, 0.648, 0.1047, 0.6534, 0.01625, 0.6534, 0.01625, 0.648, 0.1047, 0.6265, 0.1063, 0.6359, 0.01671, 0.6359, 0.01671, 0.6265, 0.1063, 0.6075, 0.1077, 0.6207, 0.01708, 0.6207, 0.01708, 0.6075, 0.1077, 0.5915, 0.1088, 0.6082, 0.01735, 0.6082, 0.01735, 0.5915, 0.1088, 0.5755, 0.1099, 0.5959, 0.01757, 0.5959, 0.01757, 0.5755, 0.1099, 0.5567, 0.1112, 0.581, 0.0178, 0.581, 0.0178, 0.5567, 0.1112, 0.5356, 0.1126, 0.5642, 0.01803, 0.5642, 0.01803, 0.5356, 0.1126, 0.5129, 0.1141, 0.5459, 0.01826, 0.5459, 0.01826, 0.5129, 0.1141, 0.4893, 0.1157, 0.5267, 0.01848, 0.5267, 0.01848, 0.4893, 0.1157, 0.4653, 0.1173, 0.507, 0.01868, 0.507, 0.01868, 0.4653, 0.1173, 0.4416, 0.1189, 0.4874, 0.01885, 0.4874, 0.01885, 0.4416, 0.1189, 0.4189, 0.1203, 0.4685, 0.01899, 0.4685, 0.01899, 0.4189, 0.1203, 0.3978, 0.1217, 0.4506, 0.0191, 0.4506, 0.0191, 0.3978, 0.1217, 0.3789, 0.1229, 0.4344, 0.01915, 0.4344, 0.01915, 0.3789, 0.1229, 0.3629, 0.124, 0.4204, 0.01915, 0.4204, 0.01915, 0.3629, 0.124, 0.3504, 0.1247, 0.409, 0.01909, 0.409, 0.01909, 0.3504, 0.1247, 0.3387, 0.1252, 0.3968, 0.01884, 0.3968, 0.01884, 0.3387, 0.1252, 0.3264, 0.1251, 0.3805, 0.01832, 0.3805, 0.01832, 0.3264, 0.1251, 0.3135, 0.1247, 0.3609, 0.01755, 0.3609, 0.01755, 0.3135, 0.1247, 0.3003, 0.1238, 0.3389, 0.0166, 0.3389, 0.0166, 0.3003, 0.1238, 0.287, 0.1225, 0.3153, 0.01551, 0.3153, 0.01551, 0.287, 0.1225, 0.2738, 0.1208, 0.2909, 0.01434, 0.2909, 0.01434, 0.2738, 0.1208, 0.2608, 0.1188, 0.2667, 0.01314, 0.2667, 0.01314, 0.2608, 0.1188, 0.2483, 0.1164, 0.2435, 0.01195, 0.2435, 0.01195, 0.2483, 0.1164, 0.2366, 0.1137, 0.2221, 0.01082, 0.2221, 0.01082, 0.2366, 0.1137, 0.2257, 0.1107, 0.2033, 0.009822, 0.2033, 0.009822, 0.2257, 0.1107, 0.216, 0.1075, 0.1881, 0.008989, 0.1881, 0.008989, 0.216, 0.1075, 0.2076, 0.104, 0.1773, 0.008376, 0.1773, 0.008376, 0.2076, 0.104, 0.1903, 0.09628, 0.1668, 0.007756, 0.1668, 0.007756, 0.1903, 0.09628, 0.1699, 0.08755, 0.1528, 0.006911, 0.1528, 0.006911, 0.1699, 0.08755, 0.1472, 0.07809, 0.1359, 0.00591, 0.1359, 0.00591, 0.1472, 0.07809, 0.1232, 0.06815, 0.1172, 0.004817, 0.1172, 0.004817, 0.1232, 0.06815, 0.09898, 0.05796, 0.09735, 0.003701, 0.09735, 0.003701, 0.09898, 0.05796, 0.07535, 0.04779, 0.07731, 0.002626, 0.07731, 0.002626, 0.07535, 0.04779, 0.05331, 0.03787, 0.0579, 0.00166, 0.0579, 0.00166, 0.05331, 0.03787, 0.03381, 0.02846, 0.03998, 0.0008691, 0.03998, 0.0008691, 0.03381, 0.02846, 0.01779, 0.0198, 0.02439, 0.0003192, 0.02439, 0.0003192, 0.01779, 0.0198, 0.006215, 0.01214, 0.012, 7.782e-05, 0.012, 7.782e-05, 0.006215, 0.01214, 3.1e-05, 0.005715, 0.003647, 0.0002104, 0.0001904, 0.0007838, 0.003647, 0.0002104, 3.1e-05, 0.005715, 1.0, 7.776e-05, 0.9922, 0.0007812, 0.9911, 0.07758, 0.9987, 0.07701, 0.9922, 0.0007812, 0.9826, 0.001397, 0.9829, 0.07812, 0.9911, 0.07758, 0.9826, 0.001397, 0.9714, 0.001955, 0.9738, 0.07866, 0.9829, 0.07812, 0.9714, 0.001955, 0.9588, 0.002484, 0.9639, 0.07924, 0.9738, 0.07866, 0.9588, 0.002484, 0.9448, 0.003012, 0.9531, 0.07989, 0.9639, 0.07924, 0.9448, 0.003012, 0.9298, 0.003567, 0.9412, 0.08065, 0.9531, 0.07989, 0.9298, 0.003567, 0.9139, 0.004177, 0.9282, 0.08153, 0.9412, 0.08065, 0.9139, 0.004177, 0.8972, 0.004868, 0.914, 0.08258, 0.9282, 0.08153, 0.8972, 0.004868, 0.8799, 0.00567, 0.8985, 0.08382, 0.914, 0.08258, 0.8799, 0.00567, 0.8621, 0.006611, 0.8816, 0.08529, 0.8985, 0.08382, 0.8621, 0.006611, 0.844, 0.007723, 0.8632, 0.08701, 0.8816, 0.08529, 0.844, 0.007723, 0.8257, 0.00904, 0.8432, 0.08902, 0.8632, 0.08701, 0.8257, 0.00904, 0.8114, 0.01003, 0.829, 0.09041, 0.8432, 0.08902, 0.8114, 0.01003, 0.7947, 0.01099, 0.8114, 0.09199, 0.829, 0.09041, 0.7947, 0.01099, 0.7761, 0.01191, 0.7911, 0.09371, 0.8114, 0.09199, 0.7761, 0.01191, 0.7561, 0.01279, 0.7687, 0.09554, 0.7911, 0.09371, 0.7561, 0.01279, 0.7352, 0.01361, 0.7449, 0.09743, 0.7687, 0.09554, 0.7352, 0.01361, 0.714, 0.01438, 0.7203, 0.09934, 0.7449, 0.09743, 0.714, 0.01438, 0.6929, 0.01508, 0.6955, 0.1012, 0.7203, 0.09934, 0.6929, 0.01508, 0.6726, 0.0157, 0.6712, 0.103, 0.6955, 0.1012, 0.6726, 0.0157, 0.6534, 0.01625, 0.648, 0.1047, 0.6712, 0.103, 0.6534, 0.01625, 0.6359, 0.01671, 0.6265, 0.1063, 0.648, 0.1047, 0.6359, 0.01671, 0.6207, 0.01708, 0.6075, 0.1077, 0.6265, 0.1063, 0.6207, 0.01708, 0.6082, 0.01735, 0.5915, 0.1088, 0.6075, 0.1077, 0.6082, 0.01735, 0.5959, 0.01757, 0.5755, 0.1099, 0.5915, 0.1088, 0.5959, 0.01757, 0.581, 0.0178, 0.5567, 0.1112, 0.5755, 0.1099, 0.581, 0.0178, 0.5642, 0.01803, 0.5356, 0.1126, 0.5567, 0.1112, 0.5642, 0.01803, 0.5459, 0.01826, 0.5129, 0.1141, 0.5356, 0.1126, 0.5459, 0.01826, 0.5267, 0.01848, 0.4893, 0.1157, 0.5129, 0.1141, 0.5267, 0.01848, 0.507, 0.01868, 0.4653, 0.1173, 0.4893, 0.1157, 0.507, 0.01868, 0.4874, 0.01885, 0.4416, 0.1189, 0.4653, 0.1173, 0.4874, 0.01885, 0.4685, 0.01899, 0.4189, 0.1203, 0.4416, 0.1189, 0.4685, 0.01899, 0.4506, 0.0191, 0.3978, 0.1217, 0.4189, 0.1203, 0.4506, 0.0191, 0.4344, 0.01915, 0.3789, 0.1229, 0.3978, 0.1217, 0.4344, 0.01915, 0.4204, 0.01915, 0.3629, 0.124, 0.3789, 0.1229, 0.4204, 0.01915, 0.409, 0.01909, 0.3504, 0.1247, 0.3629, 0.124, 0.409, 0.01909, 0.3968, 0.01884, 0.3387, 0.1252, 0.3504, 0.1247, 0.3968, 0.01884, 0.3805, 0.01832, 0.3264, 0.1251, 0.3387, 0.1252, 0.3805, 0.01832, 0.3609, 0.01755, 0.3135, 0.1247, 0.3264, 0.1251, 0.3609, 0.01755, 0.3389, 0.0166, 0.3003, 0.1238, 0.3135, 0.1247, 0.3389, 0.0166, 0.3153, 0.01551, 0.287, 0.1225, 0.3003, 0.1238, 0.3153, 0.01551, 0.2909, 0.01434, 0.2738, 0.1208, 0.287, 0.1225, 0.2909, 0.01434, 0.2667, 0.01314, 0.2608, 0.1188, 0.2738, 0.1208, 0.2667, 0.01314, 0.2435, 0.01195, 0.2483, 0.1164, 0.2608, 0.1188, 0.2435, 0.01195, 0.2221, 0.01082, 0.2366, 0.1137, 0.2483, 0.1164, 0.2221, 0.01082, 0.2033, 0.009822, 0.2257, 0.1107, 0.2366, 0.1137, 0.2033, 0.009822, 0.1881, 0.008989, 0.216, 0.1075, 0.2257, 0.1107, 0.1881, 0.008989, 0.1773, 0.008376, 0.2076, 0.104, 0.216, 0.1075, 0.1773, 0.008376, 0.1668, 0.007756, 0.1903, 0.09628, 0.2076, 0.104, 0.1668, 0.007756, 0.1528, 0.006911, 0.1699, 0.08755, 0.1903, 0.09628, 0.1528, 0.006911, 0.1359, 0.00591, 0.1472, 0.07809, 0.1699, 0.08755, 0.1359, 0.00591, 0.1172, 0.004817, 0.1232, 0.06815, 0.1472, 0.07809, 0.1172, 0.004817, 0.09735, 0.003701, 0.09898, 0.05796, 0.1232, 0.06815, 0.09735, 0.003701, 0.07731, 0.002626, 0.07535, 0.04779, 0.09898, 0.05796, 0.07731, 0.002626, 0.0579, 0.00166, 0.05331, 0.03787, 0.07535, 0.04779, 0.0579, 0.00166, 0.03998, 0.0008691, 0.03381, 0.02846, 0.05331, 0.03787, 0.03998, 0.0008691, 0.02439, 0.0003192, 0.01779, 0.0198, 0.03381, 0.02846, 0.02439, 0.0003192, 0.012, 7.782e-05, 0.006215, 0.01214, 0.01779, 0.0198, 0.012, 7.782e-05, 0.003647, 0.0002104, 3.1e-05, 0.005715, 0.006215, 0.01214, 0.0001904, 0.0007838, 3.1e-05, 0.005715, 0.003647, 0.0002104, 1.0, 7.776e-05, 0.9922, 0.0007812, 0.9922, 0.0007812, 1.0, 7.776e-05, 0.9922, 0.0007812, 0.9826, 0.001397, 0.9826, 0.001397, 0.9922, 0.0007812, 0.9826, 0.001397, 0.9714, 0.001955, 0.9714, 0.001955, 0.9826, 0.001397, 0.9714, 0.001955, 0.9588, 0.002484, 0.9588, 0.002484, 0.9714, 0.001955, 0.9588, 0.002484, 0.9448, 0.003012, 0.9448, 0.003012, 0.9588, 0.002484, 0.9448, 0.003012, 0.9298, 0.003567, 0.9298, 0.003567, 0.9448, 0.003012, 0.9298, 0.003567, 0.9139, 0.004177, 0.9139, 0.004177, 0.9298, 0.003567, 0.9139, 0.004177, 0.8972, 0.004868, 0.8972, 0.004868, 0.9139, 0.004177, 0.8972, 0.004868, 0.8799, 0.00567, 0.8799, 0.00567, 0.8972, 0.004868, 0.8799, 0.00567, 0.8621, 0.006611, 0.8621, 0.006611, 0.8799, 0.00567, 0.8621, 0.006611, 0.844, 0.007723, 0.844, 0.007723, 0.8621, 0.006611, 0.844, 0.007723, 0.8257, 0.00904, 0.8257, 0.00904, 0.844, 0.007723, 0.8257, 0.00904, 0.8114, 0.01003, 0.8114, 0.01003, 0.8257, 0.00904, 0.8114, 0.01003, 0.7947, 0.01099, 0.7947, 0.01099, 0.8114, 0.01003, 0.7947, 0.01099, 0.7761, 0.01191, 0.7761, 0.01191, 0.7947, 0.01099, 0.7761, 0.01191, 0.7561, 0.01279, 0.7561, 0.01279, 0.7761, 0.01191, 0.7561, 0.01279, 0.7352, 0.01361, 0.7352, 0.01361, 0.7561, 0.01279, 0.7352, 0.01361, 0.714, 0.01438, 0.714, 0.01438, 0.7352, 0.01361, 0.714, 0.01438, 0.6929, 0.01508, 0.6929, 0.01508, 0.714, 0.01438, 0.6929, 0.01508, 0.6726, 0.0157, 0.6726, 0.0157, 0.6929, 0.01508, 0.6726, 0.0157, 0.6534, 0.01625, 0.6534, 0.01625, 0.6726, 0.0157, 0.6534, 0.01625, 0.6359, 0.01671, 0.6359, 0.01671, 0.6534, 0.01625, 0.6359, 0.01671, 0.6207, 0.01708, 0.6207, 0.01708, 0.6359, 0.01671, 0.6207, 0.01708, 0.6082, 0.01735, 0.6082, 0.01735, 0.6207, 0.01708, 0.6082, 0.01735, 0.5959, 0.01757, 0.5959, 0.01757, 0.6082, 0.01735, 0.5959, 0.01757, 0.581, 0.0178, 0.581, 0.0178, 0.5959, 0.01757, 0.581, 0.0178, 0.5642, 0.01803, 0.5642, 0.01803, 0.581, 0.0178, 0.5642, 0.01803, 0.5459, 0.01826, 0.5459, 0.01826, 0.5642, 0.01803, 0.5459, 0.01826, 0.5267, 0.01848, 0.5267, 0.01848, 0.5459, 0.01826, 0.5267, 0.01848, 0.507, 0.01868, 0.507, 0.01868, 0.5267, 0.01848, 0.507, 0.01868, 0.4874, 0.01885, 0.4874, 0.01885, 0.507, 0.01868, 0.4874, 0.01885, 0.4685, 0.01899, 0.4685, 0.01899, 0.4874, 0.01885, 0.4685, 0.01899, 0.4506, 0.0191, 0.4506, 0.0191, 0.4685, 0.01899, 0.4506, 0.0191, 0.4344, 0.01915, 0.4344, 0.01915, 0.4506, 0.0191, 0.4344, 0.01915, 0.4204, 0.01915, 0.4204, 0.01915, 0.4344, 0.01915, 0.4204, 0.01915, 0.409, 0.01909, 0.409, 0.01909, 0.4204, 0.01915, 0.409, 0.01909, 0.3968, 0.01884, 0.3968, 0.01884, 0.409, 0.01909, 0.3968, 0.01884, 0.3805, 0.01832, 0.3805, 0.01832, 0.3968, 0.01884, 0.3805, 0.01832, 0.3609, 0.01755, 0.3609, 0.01755, 0.3805, 0.01832, 0.3609, 0.01755, 0.3389, 0.0166, 0.3389, 0.0166, 0.3609, 0.01755, 0.3389, 0.0166, 0.3153, 0.01551, 0.3153, 0.01551, 0.3389, 0.0166, 0.3153, 0.01551, 0.2909, 0.01434, 0.2909, 0.01434, 0.3153, 0.01551, 0.2909, 0.01434, 0.2667, 0.01314, 0.2667, 0.01314, 0.2909, 0.01434, 0.2667, 0.01314, 0.2435, 0.01195, 0.2435, 0.01195, 0.2667, 0.01314, 0.2435, 0.01195, 0.2221, 0.01082, 0.2221, 0.01082, 0.2435, 0.01195, 0.2221, 0.01082, 0.2033, 0.009822, 0.2033, 0.009822, 0.2221, 0.01082, 0.2033, 0.009822, 0.1881, 0.008989, 0.1881, 0.008989, 0.2033, 0.009822, 0.1881, 0.008989, 0.1773, 0.008376, 0.1773, 0.008376, 0.1881, 0.008989, 0.1773, 0.008376, 0.1668, 0.007756, 0.1668, 0.007756, 0.1773, 0.008376, 0.1668, 0.007756, 0.1528, 0.006911, 0.1528, 0.006911, 0.1668, 0.007756, 0.1528, 0.006911, 0.1359, 0.00591, 0.1359, 0.00591, 0.1528, 0.006911, 0.1359, 0.00591, 0.1172, 0.004817, 0.1172, 0.004817, 0.1359, 0.00591, 0.1172, 0.004817, 0.09735, 0.003701, 0.09735, 0.003701, 0.1172, 0.004817, 0.09735, 0.003701, 0.07731, 0.002626, 0.07731, 0.002626, 0.09735, 0.003701, 0.07731, 0.002626, 0.0579, 0.00166, 0.0579, 0.00166, 0.07731, 0.002626, 0.0579, 0.00166, 0.03998, 0.0008691, 0.03998, 0.0008691, 0.0579, 0.00166, 0.03998, 0.0008691, 0.02439, 0.0003192, 0.02439, 0.0003192, 0.03998, 0.0008691, 0.02439, 0.0003192, 0.012, 7.782e-05, 0.012, 7.782e-05, 0.02439, 0.0003192, 0.012, 7.782e-05, 0.003647, 0.0002104, 0.003647, 0.0002104, 0.012, 7.782e-05, 0.003647, 0.0002104, 0.0001904, 0.0007838, 0.0001904, 0.0007838, 0.003647, 0.0002104, 0.0001904, 0.0007838, 3.1e-05, 0.005715, 3.1e-05, 0.005715, 0.0001904, 0.0007838, 3.1e-05, 0.005715, 0.006215, 0.01214, 0.006215, 0.01214, 3.1e-05, 0.005715, 0.006215, 0.01214, 0.01779, 0.0198, 0.01779, 0.0198, 0.006215, 0.01214, 0.01779, 0.0198, 0.03381, 0.02846, 0.03381, 0.02846, 0.01779, 0.0198, 0.03381, 0.02846, 0.05331, 0.03787, 0.05331, 0.03787, 0.03381, 0.02846, 0.05331, 0.03787, 0.07535, 0.04779, 0.07535, 0.04779, 0.05331, 0.03787, 0.07535, 0.04779, 0.09898, 0.05796, 0.09898, 0.05796, 0.07535, 0.04779, 0.09898, 0.05796, 0.1232, 0.06815, 0.1232, 0.06815, 0.09898, 0.05796, 0.1232, 0.06815, 0.1472, 0.07809, 0.1472, 0.07809, 0.1232, 0.06815, 0.1472, 0.07809, 0.1699, 0.08755, 0.1699, 0.08755, 0.1472, 0.07809, 0.1699, 0.08755, 0.1903, 0.09628, 0.1903, 0.09628, 0.1699, 0.08755, 0.1903, 0.09628, 0.2076, 0.104, 0.2076, 0.104, 0.1903, 0.09628, 0.2076, 0.104, 0.216, 0.1075, 0.216, 0.1075, 0.2076, 0.104, 0.216, 0.1075, 0.2257, 0.1107, 0.2257, 0.1107, 0.216, 0.1075, 0.2257, 0.1107, 0.2366, 0.1137, 0.2366, 0.1137, 0.2257, 0.1107, 0.2366, 0.1137, 0.2483, 0.1164, 0.2483, 0.1164, 0.2366, 0.1137, 0.2483, 0.1164, 0.2608, 0.1188, 0.2608, 0.1188, 0.2483, 0.1164, 0.2608, 0.1188, 0.2738, 0.1208, 0.2738, 0.1208, 0.2608, 0.1188, 0.2738, 0.1208, 0.287, 0.1225, 0.287, 0.1225, 0.2738, 0.1208, 0.287, 0.1225, 0.3003, 0.1238, 0.3003, 0.1238, 0.287, 0.1225, 0.3003, 0.1238, 0.3135, 0.1247, 0.3135, 0.1247, 0.3003, 0.1238, 0.3135, 0.1247, 0.3264, 0.1251, 0.3264, 0.1251, 0.3135, 0.1247, 0.3264, 0.1251, 0.3387, 0.1252, 0.3387, 0.1252, 0.3264, 0.1251, 0.3387, 0.1252, 0.3504, 0.1247, 0.3504, 0.1247, 0.3387, 0.1252, 0.3504, 0.1247, 0.3629, 0.124, 0.3629, 0.124, 0.3504, 0.1247, 0.3629, 0.124, 0.3789, 0.1229, 0.3789, 0.1229, 0.3629, 0.124, 0.3789, 0.1229, 0.3978, 0.1217, 0.3978, 0.1217, 0.3789, 0.1229, 0.3978, 0.1217, 0.4189, 0.1203, 0.4189, 0.1203, 0.3978, 0.1217, 0.4189, 0.1203, 0.4416, 0.1189, 0.4416, 0.1189, 0.4189, 0.1203, 0.4416, 0.1189, 0.4653, 0.1173, 0.4653, 0.1173, 0.4416, 0.1189, 0.4653, 0.1173, 0.4893, 0.1157, 0.4893, 0.1157, 0.4653, 0.1173, 0.4893, 0.1157, 0.5129, 0.1141, 0.5129, 0.1141, 0.4893, 0.1157, 0.5129, 0.1141, 0.5356, 0.1126, 0.5356, 0.1126, 0.5129, 0.1141, 0.5356, 0.1126, 0.5567, 0.1112, 0.5567, 0.1112, 0.5356, 0.1126, 0.5567, 0.1112, 0.5755, 0.1099, 0.5755, 0.1099, 0.5567, 0.1112, 0.5755, 0.1099, 0.5915, 0.1088, 0.5915, 0.1088, 0.5755, 0.1099, 0.5915, 0.1088, 0.6075, 0.1077, 0.6075, 0.1077, 0.5915, 0.1088, 0.6075, 0.1077, 0.6265, 0.1063, 0.6265, 0.1063, 0.6075, 0.1077, 0.6265, 0.1063, 0.648, 0.1047, 0.648, 0.1047, 0.6265, 0.1063, 0.648, 0.1047, 0.6712, 0.103, 0.6712, 0.103, 0.648, 0.1047, 0.6712, 0.103, 0.6955, 0.1012, 0.6955, 0.1012, 0.6712, 0.103, 0.6955, 0.1012, 0.7203, 0.09934, 0.7203, 0.09934, 0.6955, 0.1012, 0.7203, 0.09934, 0.7449, 0.09743, 0.7449, 0.09743, 0.7203, 0.09934, 0.7449, 0.09743, 0.7687, 0.09554, 0.7687, 0.09554, 0.7449, 0.09743, 0.7687, 0.09554, 0.7911, 0.09371, 0.7911, 0.09371, 0.7687, 0.09554, 0.7911, 0.09371, 0.8114, 0.09199, 0.8114, 0.09199, 0.7911, 0.09371, 0.8114, 0.09199, 0.829, 0.09041, 0.829, 0.09041, 0.8114, 0.09199, 0.829, 0.09041, 0.8432, 0.08902, 0.8432, 0.08902, 0.829, 0.09041, 0.8432, 0.08902, 0.8632, 0.08701, 0.8632, 0.08701, 0.8432, 0.08902, 0.8632, 0.08701, 0.8816, 0.08529, 0.8816, 0.08529, 0.8632, 0.08701, 0.8816, 0.08529, 0.8985, 0.08382, 0.8985, 0.08382, 0.8816, 0.08529, 0.8985, 0.08382, 0.914, 0.08258, 0.914, 0.08258, 0.8985, 0.08382, 0.914, 0.08258, 0.9282, 0.08153, 0.9282, 0.08153, 0.914, 0.08258, 0.9282, 0.08153, 0.9412, 0.08065, 0.9412, 0.08065, 0.9282, 0.08153, 0.9412, 0.08065, 0.9531, 0.07989, 0.9531, 0.07989, 0.9412, 0.08065, 0.9531, 0.07989, 0.9639, 0.07924, 0.9639, 0.07924, 0.9531, 0.07989, 0.9639, 0.07924, 0.9738, 0.07866, 0.9738, 0.07866, 0.9639, 0.07924, 0.9738, 0.07866, 0.9829, 0.07812, 0.9829, 0.07812, 0.9738, 0.07866, 0.9829, 0.07812, 0.9911, 0.07758, 0.9911, 0.07758, 0.9829, 0.07812, 0.9911, 0.07758, 0.9987, 0.07701, 0.9987, 0.07701, 0.9911, 0.07758, 0.9987, 0.07701, 1.0, 7.776e-05, 1.0, 7.776e-05, 0.9987, 0.07701, 0.0001782, 0.0008643, 0.003591, 0.0002985, 2.134e-05, 0.005744, 0.01184, 0.0001708, 0.006127, 0.0121, 2.134e-05, 0.005744, 0.003591, 0.0002985, 0.02407, 0.0004147, 0.01756, 0.01969, 0.006127, 0.0121, 0.01184, 0.0001708, 0.03946, 0.000965, 0.03337, 0.02827, 0.01756, 0.01969, 0.02407, 0.0004147, 0.05716, 0.001755, 0.05263, 0.03759, 0.03337, 0.02827, 0.03946, 0.000965, 0.07632, 0.002718, 0.07439, 0.04741, 0.05263, 0.03759, 0.05716, 0.001755, 0.09611, 0.003789, 0.09771, 0.05749, 0.07439, 0.04741, 0.07632, 0.002718, 0.1157, 0.004901, 0.1217, 0.06758, 0.09771, 0.05749, 0.09611, 0.003789, 0.1342, 0.005989, 0.1453, 0.07743, 0.1217, 0.06758, 0.1157, 0.004901, 0.1508, 0.006986, 0.1677, 0.0868, 0.1453, 0.07743, 0.1342, 0.005989, 0.1647, 0.007826, 0.1879, 0.09545, 0.1677, 0.0868, 0.1508, 0.006986, 0.175, 0.008442, 0.2049, 0.1031, 0.1879, 0.09545, 0.1647, 0.007826, 0.1857, 0.00905, 0.2133, 0.1066, 0.2049, 0.1031, 0.175, 0.008442, 0.2007, 0.009875, 0.2229, 0.1098, 0.2133, 0.1066, 0.1857, 0.00905, 0.2192, 0.01087, 0.2336, 0.1127, 0.2229, 0.1098, 0.2007, 0.009875, 0.2404, 0.01198, 0.2452, 0.1154, 0.2336, 0.1127, 0.2192, 0.01087, 0.2634, 0.01316, 0.2575, 0.1177, 0.2452, 0.1154, 0.2404, 0.01198, 0.2873, 0.01435, 0.2703, 0.1197, 0.2575, 0.1177, 0.2634, 0.01316, 0.3113, 0.01551, 0.2834, 0.1214, 0.2703, 0.1197, 0.2873, 0.01435, 0.3346, 0.01659, 0.2965, 0.1227, 0.2834, 0.1214, 0.3113, 0.01551, 0.3564, 0.01754, 0.3096, 0.1236, 0.2965, 0.1227, 0.3346, 0.01659, 0.3757, 0.0183, 0.3223, 0.124, 0.3096, 0.1236, 0.3564, 0.01754, 0.3918, 0.01882, 0.3345, 0.1241, 0.3223, 0.124, 0.3757, 0.0183, 0.4039, 0.01907, 0.3459, 0.1236, 0.3345, 0.1241, 0.3918, 0.01882, 0.4151, 0.01914, 0.3583, 0.1229, 0.3459, 0.1236, 0.4039, 0.01907, 0.429, 0.01915, 0.3741, 0.1219, 0.3583, 0.1229, 0.4151, 0.01914, 0.4449, 0.01911, 0.3927, 0.1207, 0.3741, 0.1219, 0.429, 0.01915, 0.4626, 0.01903, 0.4136, 0.1194, 0.3927, 0.1207, 0.4449, 0.01911, 0.4813, 0.0189, 0.436, 0.1179, 0.4136, 0.1194, 0.4626, 0.01903, 0.5006, 0.01875, 0.4594, 0.1164, 0.436, 0.1179, 0.4813, 0.0189, 0.52, 0.01857, 0.4831, 0.1148, 0.4594, 0.1164, 0.5006, 0.01875, 0.539, 0.01838, 0.5064, 0.1133, 0.4831, 0.1148, 0.52, 0.01857, 0.557, 0.01817, 0.5288, 0.1118, 0.5064, 0.1133, 0.539, 0.01838, 0.5737, 0.01795, 0.5496, 0.1104, 0.5288, 0.1118, 0.557, 0.01817, 0.5883, 0.01774, 0.5682, 0.1092, 0.5496, 0.1104, 0.5737, 0.01795, 0.6005, 0.01753, 0.584, 0.1081, 0.5682, 0.1092, 0.5883, 0.01774, 0.6128, 0.01728, 0.5998, 0.107, 0.584, 0.1081, 0.6005, 0.01753, 0.6279, 0.01694, 0.6186, 0.1057, 0.5998, 0.107, 0.6128, 0.01728, 0.6451, 0.0165, 0.6397, 0.1041, 0.6186, 0.1057, 0.6279, 0.01694, 0.664, 0.01598, 0.6626, 0.1025, 0.6397, 0.1041, 0.6451, 0.0165, 0.6842, 0.01538, 0.6866, 0.1007, 0.6626, 0.1025, 0.664, 0.01598, 0.705, 0.01471, 0.7111, 0.09886, 0.6866, 0.1007, 0.6842, 0.01538, 0.7259, 0.01398, 0.7354, 0.097, 0.7111, 0.09886, 0.705, 0.01471, 0.7465, 0.01318, 0.759, 0.09516, 0.7354, 0.097, 0.7259, 0.01398, 0.7663, 0.01234, 0.7811, 0.09337, 0.759, 0.09516, 0.7465, 0.01318, 0.7846, 0.01144, 0.8011, 0.09169, 0.7811, 0.09337, 0.7663, 0.01234, 0.8011, 0.01051, 0.8184, 0.09014, 0.8011, 0.09169, 0.7846, 0.01144, 0.8152, 0.009544, 0.8325, 0.08879, 0.8184, 0.09014, 0.8011, 0.01051, 0.8338, 0.008133, 0.852, 0.08694, 0.8325, 0.08879, 0.8152, 0.009544, 0.8532, 0.006719, 0.8693, 0.08558, 0.852, 0.08694, 0.8338, 0.008133, 0.8729, 0.005339, 0.8847, 0.08465, 0.8693, 0.08558, 0.8532, 0.006719, 0.8926, 0.004035, 0.8982, 0.08405, 0.8847, 0.08465, 0.8729, 0.005339, 0.9118, 0.002849, 0.9101, 0.08371, 0.8982, 0.08405, 0.8926, 0.004035, 0.9301, 0.001825, 0.9204, 0.08355, 0.9101, 0.08371, 0.9118, 0.002849, 0.9472, 0.001009, 0.9293, 0.08352, 0.9204, 0.08355, 0.9301, 0.001825, 0.9626, 0.0004428, 0.9368, 0.08352, 0.9293, 0.08352, 0.9472, 0.001009, 0.9758, 0.0001707, 0.9433, 0.0835, 0.9368, 0.08352, 0.9626, 0.0004428, 0.9865, 0.0002364, 0.9487, 0.08337, 0.9433, 0.0835, 0.9758, 0.0001707, 0.9942, 0.0006844, 0.9531, 0.08306, 0.9487, 0.08337, 0.9865, 0.0002364, 0.9985, 0.001562, 0.9568, 0.08246, 0.9531, 0.08306, 0.9942, 0.0006844, 0.9568, 0.08246, 0.9985, 0.001562, 1.0, 0.004028, 0.9605, 0.08031, 0.9605, 0.08031, 1.0, 0.004028, 0.9997, 0.008879, 0.965, 0.07571, 0.965, 0.07571, 0.9997, 0.008879, 0.9979, 0.01564, 0.9701, 0.06914, 0.9755, 0.0611, 0.9701, 0.06914, 0.9979, 0.01564, 0.9949, 0.02382, 0.9909, 0.03294, 0.9861, 0.04251, 0.9809, 0.05206, 0.0001782, 0.0008643, 2.134e-05, 0.005744, 0.003591, 0.0002985, 0.01184, 0.0001708, 0.003591, 0.0002985, 2.134e-05, 0.005744, 0.006127, 0.0121, 0.02407, 0.0004147, 0.01184, 0.0001708, 0.006127, 0.0121, 0.01756, 0.01969, 0.03946, 0.000965, 0.02407, 0.0004147, 0.01756, 0.01969, 0.03337, 0.02827, 0.05716, 0.001755, 0.03946, 0.000965, 0.03337, 0.02827, 0.05263, 0.03759, 0.07632, 0.002718, 0.05716, 0.001755, 0.05263, 0.03759, 0.07439, 0.04741, 0.09611, 0.003789, 0.07632, 0.002718, 0.07439, 0.04741, 0.09771, 0.05749, 0.1157, 0.004901, 0.09611, 0.003789, 0.09771, 0.05749, 0.1217, 0.06758, 0.1342, 0.005989, 0.1157, 0.004901, 0.1217, 0.06758, 0.1453, 0.07743, 0.1508, 0.006986, 0.1342, 0.005989, 0.1453, 0.07743, 0.1677, 0.0868, 0.1647, 0.007826, 0.1508, 0.006986, 0.1677, 0.0868, 0.1879, 0.09545, 0.175, 0.008442, 0.1647, 0.007826, 0.1879, 0.09545, 0.2049, 0.1031, 0.1857, 0.00905, 0.175, 0.008442, 0.2049, 0.1031, 0.2133, 0.1066, 0.2007, 0.009875, 0.1857, 0.00905, 0.2133, 0.1066, 0.2229, 0.1098, 0.2192, 0.01087, 0.2007, 0.009875, 0.2229, 0.1098, 0.2336, 0.1127, 0.2404, 0.01198, 0.2192, 0.01087, 0.2336, 0.1127, 0.2452, 0.1154, 0.2634, 0.01316, 0.2404, 0.01198, 0.2452, 0.1154, 0.2575, 0.1177, 0.2873, 0.01435, 0.2634, 0.01316, 0.2575, 0.1177, 0.2703, 0.1197, 0.3113, 0.01551, 0.2873, 0.01435, 0.2703, 0.1197, 0.2834, 0.1214, 0.3346, 0.01659, 0.3113, 0.01551, 0.2834, 0.1214, 0.2965, 0.1227, 0.3564, 0.01754, 0.3346, 0.01659, 0.2965, 0.1227, 0.3096, 0.1236, 0.3757, 0.0183, 0.3564, 0.01754, 0.3096, 0.1236, 0.3223, 0.124, 0.3918, 0.01882, 0.3757, 0.0183, 0.3223, 0.124, 0.3345, 0.1241, 0.4039, 0.01907, 0.3918, 0.01882, 0.3345, 0.1241, 0.3459, 0.1236, 0.4151, 0.01914, 0.4039, 0.01907, 0.3459, 0.1236, 0.3583, 0.1229, 0.429, 0.01915, 0.4151, 0.01914, 0.3583, 0.1229, 0.3741, 0.1219, 0.4449, 0.01911, 0.429, 0.01915, 0.3741, 0.1219, 0.3927, 0.1207, 0.4626, 0.01903, 0.4449, 0.01911, 0.3927, 0.1207, 0.4136, 0.1194, 0.4813, 0.0189, 0.4626, 0.01903, 0.4136, 0.1194, 0.436, 0.1179, 0.5006, 0.01875, 0.4813, 0.0189, 0.436, 0.1179, 0.4594, 0.1164, 0.52, 0.01857, 0.5006, 0.01875, 0.4594, 0.1164, 0.4831, 0.1148, 0.539, 0.01838, 0.52, 0.01857, 0.4831, 0.1148, 0.5064, 0.1133, 0.557, 0.01817, 0.539, 0.01838, 0.5064, 0.1133, 0.5288, 0.1118, 0.5737, 0.01795, 0.557, 0.01817, 0.5288, 0.1118, 0.5496, 0.1104, 0.5883, 0.01774, 0.5737, 0.01795, 0.5496, 0.1104, 0.5682, 0.1092, 0.6005, 0.01753, 0.5883, 0.01774, 0.5682, 0.1092, 0.584, 0.1081, 0.6128, 0.01728, 0.6005, 0.01753, 0.584, 0.1081, 0.5998, 0.107, 0.6279, 0.01694, 0.6128, 0.01728, 0.5998, 0.107, 0.6186, 0.1057, 0.6451, 0.0165, 0.6279, 0.01694, 0.6186, 0.1057, 0.6397, 0.1041, 0.664, 0.01598, 0.6451, 0.0165, 0.6397, 0.1041, 0.6626, 0.1025, 0.6842, 0.01538, 0.664, 0.01598, 0.6626, 0.1025, 0.6866, 0.1007, 0.705, 0.01471, 0.6842, 0.01538, 0.6866, 0.1007, 0.7111, 0.09886, 0.7259, 0.01398, 0.705, 0.01471, 0.7111, 0.09886, 0.7354, 0.097, 0.7465, 0.01318, 0.7259, 0.01398, 0.7354, 0.097, 0.759, 0.09516, 0.7663, 0.01234, 0.7465, 0.01318, 0.759, 0.09516, 0.7811, 0.09337, 0.7846, 0.01144, 0.7663, 0.01234, 0.7811, 0.09337, 0.8011, 0.09169, 0.8011, 0.01051, 0.7846, 0.01144, 0.8011, 0.09169, 0.8184, 0.09014, 0.8152, 0.009544, 0.8011, 0.01051, 0.8184, 0.09014, 0.8325, 0.08879, 0.8338, 0.008133, 0.8152, 0.009544, 0.8325, 0.08879, 0.852, 0.08694, 0.8532, 0.006719, 0.8338, 0.008133, 0.852, 0.08694, 0.8693, 0.08558, 0.8729, 0.005339, 0.8532, 0.006719, 0.8693, 0.08558, 0.8847, 0.08465, 0.8926, 0.004035, 0.8729, 0.005339, 0.8847, 0.08465, 0.8982, 0.08405, 0.9118, 0.002849, 0.8926, 0.004035, 0.8982, 0.08405, 0.9101, 0.08371, 0.9301, 0.001825, 0.9118, 0.002849, 0.9101, 0.08371, 0.9204, 0.08355, 0.9472, 0.001009, 0.9301, 0.001825, 0.9204, 0.08355, 0.9293, 0.08352, 0.9626, 0.0004428, 0.9472, 0.001009, 0.9293, 0.08352, 0.9368, 0.08352, 0.9758, 0.0001707, 0.9626, 0.0004428, 0.9368, 0.08352, 0.9433, 0.0835, 0.9865, 0.0002364, 0.9758, 0.0001707, 0.9433, 0.0835, 0.9487, 0.08337, 0.9942, 0.0006844, 0.9865, 0.0002364, 0.9487, 0.08337, 0.9531, 0.08306, 0.9985, 0.001562, 0.9942, 0.0006844, 0.9531, 0.08306, 0.9568, 0.08246, 0.9568, 0.08246, 0.9605, 0.08031, 1.0, 0.004028, 0.9985, 0.001562, 0.9605, 0.08031, 0.965, 0.07571, 0.9997, 0.008879, 1.0, 0.004028, 0.965, 0.07571, 0.9701, 0.06914, 0.9979, 0.01564, 0.9997, 0.008879, 0.9755, 0.0611, 0.9809, 0.05206, 0.9861, 0.04251, 0.9909, 0.03294, 0.9949, 0.02382, 0.9979, 0.01564, 0.9701, 0.06914, 0.9985, 0.001562, 0.9942, 0.0006844, 0.9942, 0.0006844, 0.9985, 0.001562, 0.9942, 0.0006844, 0.9865, 0.0002364, 0.9865, 0.0002364, 0.9942, 0.0006844, 0.9865, 0.0002364, 0.9758, 0.0001707, 0.9758, 0.0001707, 0.9865, 0.0002364, 0.9758, 0.0001707, 0.9626, 0.0004428, 0.9626, 0.0004428, 0.9758, 0.0001707, 0.9626, 0.0004428, 0.9472, 0.001009, 0.9472, 0.001009, 0.9626, 0.0004428, 0.9472, 0.001009, 0.9301, 0.001825, 0.9301, 0.001825, 0.9472, 0.001009, 0.9301, 0.001825, 0.9118, 0.002849, 0.9118, 0.002849, 0.9301, 0.001825, 0.9118, 0.002849, 0.8926, 0.004035, 0.8926, 0.004035, 0.9118, 0.002849, 0.8926, 0.004035, 0.8729, 0.005339, 0.8729, 0.005339, 0.8926, 0.004035, 0.8729, 0.005339, 0.8532, 0.006719, 0.8532, 0.006719, 0.8729, 0.005339, 0.8532, 0.006719, 0.8338, 0.008133, 0.8338, 0.008133, 0.8532, 0.006719, 0.8338, 0.008133, 0.8152, 0.009544, 0.8152, 0.009544, 0.8338, 0.008133, 0.8152, 0.009544, 0.8011, 0.01051, 0.8011, 0.01051, 0.8152, 0.009544, 0.8011, 0.01051, 0.7846, 0.01144, 0.7846, 0.01144, 0.8011, 0.01051, 0.7846, 0.01144, 0.7663, 0.01234, 0.7663, 0.01234, 0.7846, 0.01144, 0.7663, 0.01234, 0.7465, 0.01318, 0.7465, 0.01318, 0.7663, 0.01234, 0.7465, 0.01318, 0.7259, 0.01398, 0.7259, 0.01398, 0.7465, 0.01318, 0.7259, 0.01398, 0.705, 0.01471, 0.705, 0.01471, 0.7259, 0.01398, 0.705, 0.01471, 0.6842, 0.01538, 0.6842, 0.01538, 0.705, 0.01471, 0.6842, 0.01538, 0.664, 0.01598, 0.664, 0.01598, 0.6842, 0.01538, 0.664, 0.01598, 0.6451, 0.0165, 0.6451, 0.0165, 0.664, 0.01598, 0.6451, 0.0165, 0.6279, 0.01694, 0.6279, 0.01694, 0.6451, 0.0165, 0.6279, 0.01694, 0.6128, 0.01728, 0.6128, 0.01728, 0.6279, 0.01694, 0.6128, 0.01728, 0.6005, 0.01753, 0.6005, 0.01753, 0.6128, 0.01728, 0.6005, 0.01753, 0.5883, 0.01774, 0.5883, 0.01774, 0.6005, 0.01753, 0.5883, 0.01774, 0.5737, 0.01795, 0.5737, 0.01795, 0.5883, 0.01774, 0.5737, 0.01795, 0.557, 0.01817, 0.557, 0.01817, 0.5737, 0.01795, 0.557, 0.01817, 0.539, 0.01838, 0.539, 0.01838, 0.557, 0.01817, 0.539, 0.01838, 0.52, 0.01857, 0.52, 0.01857, 0.539, 0.01838, 0.52, 0.01857, 0.5006, 0.01875, 0.5006, 0.01875, 0.52, 0.01857, 0.5006, 0.01875, 0.4813, 0.0189, 0.4813, 0.0189, 0.5006, 0.01875, 0.4813, 0.0189, 0.4626, 0.01903, 0.4626, 0.01903, 0.4813, 0.0189, 0.4626, 0.01903, 0.4449, 0.01911, 0.4449, 0.01911, 0.4626, 0.01903, 0.4449, 0.01911, 0.429, 0.01915, 0.429, 0.01915, 0.4449, 0.01911, 0.429, 0.01915, 0.4151, 0.01914, 0.4151, 0.01914, 0.429, 0.01915, 0.4151, 0.01914, 0.4039, 0.01907, 0.4039, 0.01907, 0.4151, 0.01914, 0.4039, 0.01907, 0.3918, 0.01882, 0.3918, 0.01882, 0.4039, 0.01907, 0.3918, 0.01882, 0.3757, 0.0183, 0.3757, 0.0183, 0.3918, 0.01882, 0.3757, 0.0183, 0.3564, 0.01754, 0.3564, 0.01754, 0.3757, 0.0183, 0.3564, 0.01754, 0.3346, 0.01659, 0.3346, 0.01659, 0.3564, 0.01754, 0.3346, 0.01659, 0.3113, 0.01551, 0.3113, 0.01551, 0.3346, 0.01659, 0.3113, 0.01551, 0.2873, 0.01435, 0.2873, 0.01435, 0.3113, 0.01551, 0.2873, 0.01435, 0.2634, 0.01316, 0.2634, 0.01316, 0.2873, 0.01435, 0.2634, 0.01316, 0.2404, 0.01198, 0.2404, 0.01198, 0.2634, 0.01316, 0.2404, 0.01198, 0.2192, 0.01087, 0.2192, 0.01087, 0.2404, 0.01198, 0.2192, 0.01087, 0.2007, 0.009875, 0.2007, 0.009875, 0.2192, 0.01087, 0.2007, 0.009875, 0.1857, 0.00905, 0.1857, 0.00905, 0.2007, 0.009875, 0.1857, 0.00905, 0.175, 0.008442, 0.175, 0.008442, 0.1857, 0.00905, 0.175, 0.008442, 0.1647, 0.007826, 0.1647, 0.007826, 0.175, 0.008442, 0.1647, 0.007826, 0.1508, 0.006986, 0.1508, 0.006986, 0.1647, 0.007826, 0.1508, 0.006986, 0.1342, 0.005989, 0.1342, 0.005989, 0.1508, 0.006986, 0.1342, 0.005989, 0.1157, 0.004901, 0.1157, 0.004901, 0.1342, 0.005989, 0.1157, 0.004901, 0.09611, 0.003789, 0.09611, 0.003789, 0.1157, 0.004901, 0.09611, 0.003789, 0.07632, 0.002718, 0.07632, 0.002718, 0.09611, 0.003789, 0.07632, 0.002718, 0.05716, 0.001755, 0.05716, 0.001755, 0.07632, 0.002718, 0.05716, 0.001755, 0.03946, 0.000965, 0.03946, 0.000965, 0.05716, 0.001755, 0.03946, 0.000965, 0.02407, 0.0004147, 0.02407, 0.0004147, 0.03946, 0.000965, 0.02407, 0.0004147, 0.01184, 0.0001708, 0.01184, 0.0001708, 0.02407, 0.0004147, 0.01184, 0.0001708, 0.003591, 0.0002985, 0.003591, 0.0002985, 0.01184, 0.0001708, 0.003591, 0.0002985, 0.0001782, 0.0008643, 0.0001782, 0.0008643, 0.003591, 0.0002985, 0.0001782, 0.0008643, 2.134e-05, 0.005744, 2.134e-05, 0.005744, 0.0001782, 0.0008643, 2.134e-05, 0.005744, 0.006127, 0.0121, 0.006127, 0.0121, 2.134e-05, 0.005744, 0.006127, 0.0121, 0.01756, 0.01969, 0.01756, 0.01969, 0.006127, 0.0121, 0.01756, 0.01969, 0.03337, 0.02827, 0.03337, 0.02827, 0.01756, 0.01969, 0.03337, 0.02827, 0.05263, 0.03759, 0.05263, 0.03759, 0.03337, 0.02827, 0.05263, 0.03759, 0.07439, 0.04741, 0.07439, 0.04741, 0.05263, 0.03759, 0.07439, 0.04741, 0.09771, 0.05749, 0.09771, 0.05749, 0.07439, 0.04741, 0.09771, 0.05749, 0.1217, 0.06758, 0.1217, 0.06758, 0.09771, 0.05749, 0.1217, 0.06758, 0.1453, 0.07743, 0.1453, 0.07743, 0.1217, 0.06758, 0.1453, 0.07743, 0.1677, 0.0868, 0.1677, 0.0868, 0.1453, 0.07743, 0.1677, 0.0868, 0.1879, 0.09545, 0.1879, 0.09545, 0.1677, 0.0868, 0.1879, 0.09545, 0.2049, 0.1031, 0.2049, 0.1031, 0.1879, 0.09545, 0.2049, 0.1031, 0.2133, 0.1066, 0.2133, 0.1066, 0.2049, 0.1031, 0.2133, 0.1066, 0.2229, 0.1098, 0.2229, 0.1098, 0.2133, 0.1066, 0.2229, 0.1098, 0.2336, 0.1127, 0.2336, 0.1127, 0.2229, 0.1098, 0.2336, 0.1127, 0.2452, 0.1154, 0.2452, 0.1154, 0.2336, 0.1127, 0.2452, 0.1154, 0.2575, 0.1177, 0.2575, 0.1177, 0.2452, 0.1154, 0.2575, 0.1177, 0.2703, 0.1197, 0.2703, 0.1197, 0.2575, 0.1177, 0.2703, 0.1197, 0.2834, 0.1214, 0.2834, 0.1214, 0.2703, 0.1197, 0.2834, 0.1214, 0.2965, 0.1227, 0.2965, 0.1227, 0.2834, 0.1214, 0.2965, 0.1227, 0.3096, 0.1236, 0.3096, 0.1236, 0.2965, 0.1227, 0.3096, 0.1236, 0.3223, 0.124, 0.3223, 0.124, 0.3096, 0.1236, 0.3223, 0.124, 0.3345, 0.1241, 0.3345, 0.1241, 0.3223, 0.124, 0.3345, 0.1241, 0.3459, 0.1236, 0.3459, 0.1236, 0.3345, 0.1241, 0.3459, 0.1236, 0.3583, 0.1229, 0.3583, 0.1229, 0.3459, 0.1236, 0.3583, 0.1229, 0.3741, 0.1219, 0.3741, 0.1219, 0.3583, 0.1229, 0.3741, 0.1219, 0.3927, 0.1207, 0.3927, 0.1207, 0.3741, 0.1219, 0.3927, 0.1207, 0.4136, 0.1194, 0.4136, 0.1194, 0.3927, 0.1207, 0.4136, 0.1194, 0.436, 0.1179, 0.436, 0.1179, 0.4136, 0.1194, 0.436, 0.1179, 0.4594, 0.1164, 0.4594, 0.1164, 0.436, 0.1179, 0.4594, 0.1164, 0.4831, 0.1148, 0.4831, 0.1148, 0.4594, 0.1164, 0.4831, 0.1148, 0.5064, 0.1133, 0.5064, 0.1133, 0.4831, 0.1148, 0.5064, 0.1133, 0.5288, 0.1118, 0.5288, 0.1118, 0.5064, 0.1133, 0.5288, 0.1118, 0.5496, 0.1104, 0.5496, 0.1104, 0.5288, 0.1118, 0.5496, 0.1104, 0.5682, 0.1092, 0.5682, 0.1092, 0.5496, 0.1104, 0.5682, 0.1092, 0.584, 0.1081, 0.584, 0.1081, 0.5682, 0.1092, 0.584, 0.1081, 0.5998, 0.107, 0.5998, 0.107, 0.584, 0.1081, 0.5998, 0.107, 0.6186, 0.1057, 0.6186, 0.1057, 0.5998, 0.107, 0.6186, 0.1057, 0.6397, 0.1041, 0.6397, 0.1041, 0.6186, 0.1057, 0.6397, 0.1041, 0.6626, 0.1025, 0.6626, 0.1025, 0.6397, 0.1041, 0.6626, 0.1025, 0.6866, 0.1007, 0.6866, 0.1007, 0.6626, 0.1025, 0.6866, 0.1007, 0.7111, 0.09886, 0.7111, 0.09886, 0.6866, 0.1007, 0.7111, 0.09886, 0.7354, 0.097, 0.7354, 0.097, 0.7111, 0.09886, 0.7354, 0.097, 0.759, 0.09516, 0.759, 0.09516, 0.7354, 0.097, 0.759, 0.09516, 0.7811, 0.09337, 0.7811, 0.09337, 0.759, 0.09516, 0.7811, 0.09337, 0.8011, 0.09169, 0.8011, 0.09169, 0.7811, 0.09337, 0.8011, 0.09169, 0.8184, 0.09014, 0.8184, 0.09014, 0.8011, 0.09169, 0.8184, 0.09014, 0.8325, 0.08879, 0.8325, 0.08879, 0.8184, 0.09014, 0.8325, 0.08879, 0.852, 0.08694, 0.852, 0.08694, 0.8325, 0.08879, 0.852, 0.08694, 0.8693, 0.08558, 0.8693, 0.08558, 0.852, 0.08694, 0.8693, 0.08558, 0.8847, 0.08465, 0.8847, 0.08465, 0.8693, 0.08558, 0.8847, 0.08465, 0.8982, 0.08405, 0.8982, 0.08405, 0.8847, 0.08465, 0.8982, 0.08405, 0.9101, 0.08371, 0.9101, 0.08371, 0.8982, 0.08405, 0.9101, 0.08371, 0.9204, 0.08355, 0.9204, 0.08355, 0.9101, 0.08371, 0.9204, 0.08355, 0.9293, 0.08352, 0.9293, 0.08352, 0.9204, 0.08355, 0.9293, 0.08352, 0.9368, 0.08352, 0.9368, 0.08352, 0.9293, 0.08352, 0.9368, 0.08352, 0.9433, 0.0835, 0.9433, 0.0835, 0.9368, 0.08352, 0.9433, 0.0835, 0.9487, 0.08337, 0.9487, 0.08337, 0.9433, 0.0835, 0.9487, 0.08337, 0.9531, 0.08306, 0.9531, 0.08306, 0.9487, 0.08337, 0.9531, 0.08306, 0.9568, 0.08246, 0.9568, 0.08246, 0.9531, 0.08306, 0.9568, 0.08246, 0.9605, 0.08031, 0.9605, 0.08031, 0.9568, 0.08246, 0.9605, 0.08031, 0.965, 0.07571, 0.965, 0.07571, 0.9605, 0.08031, 0.965, 0.07571, 0.9701, 0.06914, 0.9701, 0.06914, 0.965, 0.07571, 0.9701, 0.06914, 0.9755, 0.0611, 0.9755, 0.0611, 0.9701, 0.06914, 0.9755, 0.0611, 0.9809, 0.05206, 0.9809, 0.05206, 0.9755, 0.0611, 0.9809, 0.05206, 0.9861, 0.04251, 0.9861, 0.04251, 0.9809, 0.05206, 0.9861, 0.04251, 0.9909, 0.03294, 0.9909, 0.03294, 0.9861, 0.04251, 0.9909, 0.03294, 0.9949, 0.02382, 0.9949, 0.02382, 0.9909, 0.03294, 0.9949, 0.02382, 0.9979, 0.01564, 0.9979, 0.01564, 0.9949, 0.02382, 0.9979, 0.01564, 0.9997, 0.008879, 0.9997, 0.008879, 0.9979, 0.01564, 0.9997, 0.008879, 1.0, 0.004028, 1.0, 0.004028, 0.9997, 0.008879, 1.0, 0.004028, 0.9985, 0.001562, 0.9985, 0.001562, 1.0, 0.004028, 0.07093, 0.7501, 0.0002727, 0.2186, 0.05552, 0.2131, 0.1115, 0.7414, 0.1115, 0.7414, 0.05552, 0.2131, 0.1039, 0.2073, 0.1484, 0.7335, 0.1484, 0.7335, 0.1039, 0.2073, 0.1466, 0.2013, 0.1818, 0.7262, 0.1818, 0.7262, 0.1466, 0.2013, 0.1849, 0.1951, 0.2125, 0.7197, 0.2125, 0.7197, 0.1849, 0.1951, 0.2202, 0.1888, 0.2409, 0.714, 0.2409, 0.714, 0.2202, 0.1888, 0.2539, 0.1825, 0.2676, 0.7092, 0.2676, 0.7092, 0.2539, 0.1825, 0.2872, 0.1762, 0.2936, 0.7053, 0.2936, 0.7053, 0.2872, 0.1762, 0.3211, 0.1702, 0.3196, 0.7025, 0.3196, 0.7025, 0.3211, 0.1702, 0.3563, 0.1648, 0.3468, 0.7008, 0.3468, 0.7008, 0.3563, 0.1648, 0.3933, 0.1601, 0.3761, 0.7005, 0.3761, 0.7005, 0.3933, 0.1601, 0.4324, 0.1565, 0.4087, 0.7018, 0.4087, 0.7018, 0.4324, 0.1565, 0.4739, 0.1542, 0.4454, 0.7049, 0.4454, 0.7049, 0.4739, 0.1542, 0.5053, 0.1538, 0.4698, 0.7078, 0.4698, 0.7078, 0.5053, 0.1538, 0.5345, 0.1545, 0.4954, 0.7115, 0.4954, 0.7115, 0.5345, 0.1545, 0.5613, 0.1564, 0.5218, 0.7158, 0.5218, 0.7158, 0.5613, 0.1564, 0.586, 0.1595, 0.5486, 0.7204, 0.5486, 0.7204, 0.586, 0.1595, 0.6086, 0.1637, 0.5752, 0.7253, 0.5752, 0.7253, 0.6086, 0.1637, 0.6292, 0.1692, 0.6011, 0.7302, 0.6011, 0.7302, 0.6292, 0.1692, 0.6479, 0.1757, 0.6259, 0.7349, 0.6259, 0.7349, 0.6479, 0.1757, 0.6648, 0.1835, 0.649, 0.7393, 0.649, 0.7393, 0.6648, 0.1835, 0.6798, 0.1924, 0.67, 0.7431, 0.67, 0.7431, 0.6798, 0.1924, 0.6932, 0.2024, 0.6883, 0.7462, 0.6883, 0.7462, 0.6932, 0.2024, 0.705, 0.2135, 0.7034, 0.7483, 0.7034, 0.7483, 0.705, 0.2135, 0.7153, 0.2258, 0.7148, 0.7492, 0.7148, 0.7492, 0.7153, 0.2258, 0.7399, 0.2568, 0.734, 0.7498, 0.734, 0.7498, 0.7399, 0.2568, 0.7691, 0.2907, 0.7564, 0.7501, 0.7564, 0.7501, 0.7691, 0.2907, 0.8015, 0.3267, 0.7812, 0.7497, 0.7812, 0.7497, 0.8015, 0.3267, 0.8357, 0.3643, 0.8079, 0.7482, 0.8079, 0.7482, 0.8357, 0.3643, 0.8701, 0.4029, 0.8355, 0.7451, 0.8355, 0.7451, 0.8701, 0.4029, 0.9034, 0.4417, 0.8634, 0.7401, 0.8634, 0.7401, 0.9034, 0.4417, 0.9339, 0.4802, 0.8908, 0.7326, 0.8908, 0.7326, 0.9339, 0.4802, 0.9604, 0.5176, 0.9171, 0.7223, 0.9171, 0.7223, 0.9604, 0.5176, 0.9812, 0.5534, 0.9414, 0.7087, 0.9414, 0.7087, 0.9812, 0.5534, 0.9949, 0.5868, 0.963, 0.6915, 0.963, 0.6915, 0.9949, 0.5868, 1.0, 0.6173, 0.9812, 0.6701, 0.9953, 0.6442, 0.9812, 0.6701, 1.0, 0.6173, 0.07093, 0.7501, 0.1115, 0.7414, 0.05552, 0.2131, 0.0002727, 0.2186, 0.1115, 0.7414, 0.1484, 0.7335, 0.1039, 0.2073, 0.05552, 0.2131, 0.1484, 0.7335, 0.1818, 0.7262, 0.1466, 0.2013, 0.1039, 0.2073, 0.1818, 0.7262, 0.2125, 0.7197, 0.1849, 0.1951, 0.1466, 0.2013, 0.2125, 0.7197, 0.2409, 0.714, 0.2202, 0.1888, 0.1849, 0.1951, 0.2409, 0.714, 0.2676, 0.7092, 0.2539, 0.1825, 0.2202, 0.1888, 0.2676, 0.7092, 0.2936, 0.7053, 0.2872, 0.1762, 0.2539, 0.1825, 0.2936, 0.7053, 0.3196, 0.7025, 0.3211, 0.1702, 0.2872, 0.1762, 0.3196, 0.7025, 0.3468, 0.7008, 0.3563, 0.1648, 0.3211, 0.1702, 0.3468, 0.7008, 0.3761, 0.7005, 0.3933, 0.1601, 0.3563, 0.1648, 0.3761, 0.7005, 0.4087, 0.7018, 0.4324, 0.1565, 0.3933, 0.1601, 0.4087, 0.7018, 0.4454, 0.7049, 0.4739, 0.1542, 0.4324, 0.1565, 0.4454, 0.7049, 0.4698, 0.7078, 0.5053, 0.1538, 0.4739, 0.1542, 0.4698, 0.7078, 0.4954, 0.7115, 0.5345, 0.1545, 0.5053, 0.1538, 0.4954, 0.7115, 0.5218, 0.7158, 0.5613, 0.1564, 0.5345, 0.1545, 0.5218, 0.7158, 0.5486, 0.7204, 0.586, 0.1595, 0.5613, 0.1564, 0.5486, 0.7204, 0.5752, 0.7253, 0.6086, 0.1637, 0.586, 0.1595, 0.5752, 0.7253, 0.6011, 0.7302, 0.6292, 0.1692, 0.6086, 0.1637, 0.6011, 0.7302, 0.6259, 0.7349, 0.6479, 0.1757, 0.6292, 0.1692, 0.6259, 0.7349, 0.649, 0.7393, 0.6648, 0.1835, 0.6479, 0.1757, 0.649, 0.7393, 0.67, 0.7431, 0.6798, 0.1924, 0.6648, 0.1835, 0.67, 0.7431, 0.6883, 0.7462, 0.6932, 0.2024, 0.6798, 0.1924, 0.6883, 0.7462, 0.7034, 0.7483, 0.705, 0.2135, 0.6932, 0.2024, 0.7034, 0.7483, 0.7148, 0.7492, 0.7153, 0.2258, 0.705, 0.2135, 0.7148, 0.7492, 0.734, 0.7498, 0.7399, 0.2568, 0.7153, 0.2258, 0.734, 0.7498, 0.7564, 0.7501, 0.7691, 0.2907, 0.7399, 0.2568, 0.7564, 0.7501, 0.7812, 0.7497, 0.8015, 0.3267, 0.7691, 0.2907, 0.7812, 0.7497, 0.8079, 0.7482, 0.8357, 0.3643, 0.8015, 0.3267, 0.8079, 0.7482, 0.8355, 0.7451, 0.8701, 0.4029, 0.8357, 0.3643, 0.8355, 0.7451, 0.8634, 0.7401, 0.9034, 0.4417, 0.8701, 0.4029, 0.8634, 0.7401, 0.8908, 0.7326, 0.9339, 0.4802, 0.9034, 0.4417, 0.8908, 0.7326, 0.9171, 0.7223, 0.9604, 0.5176, 0.9339, 0.4802, 0.9171, 0.7223, 0.9414, 0.7087, 0.9812, 0.5534, 0.9604, 0.5176, 0.9414, 0.7087, 0.963, 0.6915, 0.9949, 0.5868, 0.9812, 0.5534, 0.963, 0.6915, 0.9812, 0.6701, 1.0, 0.6173, 0.9949, 0.5868, 0.9953, 0.6442, 1.0, 0.6173, 0.9812, 0.6701, 0.07093, 0.7501, 0.1115, 0.7414, 0.1115, 0.7414, 0.07093, 0.7501, 0.1115, 0.7414, 0.1484, 0.7335, 0.1484, 0.7335, 0.1115, 0.7414, 0.1484, 0.7335, 0.1818, 0.7262, 0.1818, 0.7262, 0.1484, 0.7335, 0.1818, 0.7262, 0.2125, 0.7197, 0.2125, 0.7197, 0.1818, 0.7262, 0.2125, 0.7197, 0.2409, 0.714, 0.2409, 0.714, 0.2125, 0.7197, 0.2409, 0.714, 0.2676, 0.7092, 0.2676, 0.7092, 0.2409, 0.714, 0.2676, 0.7092, 0.2936, 0.7053, 0.2936, 0.7053, 0.2676, 0.7092, 0.2936, 0.7053, 0.3196, 0.7025, 0.3196, 0.7025, 0.2936, 0.7053, 0.3196, 0.7025, 0.3468, 0.7008, 0.3468, 0.7008, 0.3196, 0.7025, 0.3468, 0.7008, 0.3761, 0.7005, 0.3761, 0.7005, 0.3468, 0.7008, 0.3761, 0.7005, 0.4087, 0.7018, 0.4087, 0.7018, 0.3761, 0.7005, 0.4087, 0.7018, 0.4454, 0.7049, 0.4454, 0.7049, 0.4087, 0.7018, 0.4454, 0.7049, 0.4698, 0.7078, 0.4698, 0.7078, 0.4454, 0.7049, 0.4698, 0.7078, 0.4954, 0.7115, 0.4954, 0.7115, 0.4698, 0.7078, 0.4954, 0.7115, 0.5218, 0.7158, 0.5218, 0.7158, 0.4954, 0.7115, 0.5218, 0.7158, 0.5486, 0.7204, 0.5486, 0.7204, 0.5218, 0.7158, 0.5486, 0.7204, 0.5752, 0.7253, 0.5752, 0.7253, 0.5486, 0.7204, 0.5752, 0.7253, 0.6011, 0.7302, 0.6011, 0.7302, 0.5752, 0.7253, 0.6011, 0.7302, 0.6259, 0.7349, 0.6259, 0.7349, 0.6011, 0.7302, 0.6259, 0.7349, 0.649, 0.7393, 0.649, 0.7393, 0.6259, 0.7349, 0.649, 0.7393, 0.67, 0.7431, 0.67, 0.7431, 0.649, 0.7393, 0.67, 0.7431, 0.6883, 0.7462, 0.6883, 0.7462, 0.67, 0.7431, 0.6883, 0.7462, 0.7034, 0.7483, 0.7034, 0.7483, 0.6883, 0.7462, 0.7034, 0.7483, 0.7148, 0.7492, 0.7148, 0.7492, 0.7034, 0.7483, 0.7148, 0.7492, 0.734, 0.7498, 0.734, 0.7498, 0.7148, 0.7492, 0.734, 0.7498, 0.7564, 0.7501, 0.7564, 0.7501, 0.734, 0.7498, 0.7564, 0.7501, 0.7812, 0.7497, 0.7812, 0.7497, 0.7564, 0.7501, 0.7812, 0.7497, 0.8079, 0.7482, 0.8079, 0.7482, 0.7812, 0.7497, 0.8079, 0.7482, 0.8355, 0.7451, 0.8355, 0.7451, 0.8079, 0.7482, 0.8355, 0.7451, 0.8634, 0.7401, 0.8634, 0.7401, 0.8355, 0.7451, 0.8634, 0.7401, 0.8908, 0.7326, 0.8908, 0.7326, 0.8634, 0.7401, 0.8908, 0.7326, 0.9171, 0.7223, 0.9171, 0.7223, 0.8908, 0.7326, 0.9171, 0.7223, 0.9414, 0.7087, 0.9414, 0.7087, 0.9171, 0.7223, 0.9414, 0.7087, 0.963, 0.6915, 0.963, 0.6915, 0.9414, 0.7087, 0.963, 0.6915, 0.9812, 0.6701, 0.9812, 0.6701, 0.963, 0.6915, 0.9812, 0.6701, 0.9953, 0.6442, 0.9953, 0.6442, 0.9812, 0.6701, 0.9953, 0.6442, 1.0, 0.6173, 1.0, 0.6173, 0.9953, 0.6442, 1.0, 0.6173, 0.9949, 0.5868, 0.9949, 0.5868, 1.0, 0.6173, 0.9949, 0.5868, 0.9812, 0.5534, 0.9812, 0.5534, 0.9949, 0.5868, 0.9812, 0.5534, 0.9604, 0.5176, 0.9604, 0.5176, 0.9812, 0.5534, 0.9604, 0.5176, 0.9339, 0.4802, 0.9339, 0.4802, 0.9604, 0.5176, 0.9339, 0.4802, 0.9034, 0.4417, 0.9034, 0.4417, 0.9339, 0.4802, 0.9034, 0.4417, 0.8701, 0.4029, 0.8701, 0.4029, 0.9034, 0.4417, 0.8701, 0.4029, 0.8357, 0.3643, 0.8357, 0.3643, 0.8701, 0.4029, 0.8357, 0.3643, 0.8015, 0.3267, 0.8015, 0.3267, 0.8357, 0.3643, 0.8015, 0.3267, 0.7691, 0.2907, 0.7691, 0.2907, 0.8015, 0.3267, 0.7691, 0.2907, 0.7399, 0.2568, 0.7399, 0.2568, 0.7691, 0.2907, 0.7399, 0.2568, 0.7153, 0.2258, 0.7153, 0.2258, 0.7399, 0.2568, 0.7153, 0.2258, 0.705, 0.2135, 0.705, 0.2135, 0.7153, 0.2258, 0.705, 0.2135, 0.6932, 0.2024, 0.6932, 0.2024, 0.705, 0.2135, 0.6932, 0.2024, 0.6798, 0.1924, 0.6798, 0.1924, 0.6932, 0.2024, 0.6798, 0.1924, 0.6648, 0.1835, 0.6648, 0.1835, 0.6798, 0.1924, 0.6648, 0.1835, 0.6479, 0.1757, 0.6479, 0.1757, 0.6648, 0.1835, 0.6479, 0.1757, 0.6292, 0.1692, 0.6292, 0.1692, 0.6479, 0.1757, 0.6292, 0.1692, 0.6086, 0.1637, 0.6086, 0.1637, 0.6292, 0.1692, 0.6086, 0.1637, 0.586, 0.1595, 0.586, 0.1595, 0.6086, 0.1637, 0.586, 0.1595, 0.5613, 0.1564, 0.5613, 0.1564, 0.586, 0.1595, 0.5613, 0.1564, 0.5345, 0.1545, 0.5345, 0.1545, 0.5613, 0.1564, 0.5345, 0.1545, 0.5053, 0.1538, 0.5053, 0.1538, 0.5345, 0.1545, 0.5053, 0.1538, 0.4739, 0.1542, 0.4739, 0.1542, 0.5053, 0.1538, 0.4739, 0.1542, 0.4324, 0.1565, 0.4324, 0.1565, 0.4739, 0.1542, 0.4324, 0.1565, 0.3933, 0.1601, 0.3933, 0.1601, 0.4324, 0.1565, 0.3933, 0.1601, 0.3563, 0.1648, 0.3563, 0.1648, 0.3933, 0.1601, 0.3563, 0.1648, 0.3211, 0.1702, 0.3211, 0.1702, 0.3563, 0.1648, 0.3211, 0.1702, 0.2872, 0.1762, 0.2872, 0.1762, 0.3211, 0.1702, 0.2872, 0.1762, 0.2539, 0.1825, 0.2539, 0.1825, 0.2872, 0.1762, 0.2539, 0.1825, 0.2202, 0.1888, 0.2202, 0.1888, 0.2539, 0.1825, 0.2202, 0.1888, 0.1849, 0.1951, 0.1849, 0.1951, 0.2202, 0.1888, 0.1849, 0.1951, 0.1466, 0.2013, 0.1466, 0.2013, 0.1849, 0.1951, 0.1466, 0.2013, 0.1039, 0.2073, 0.1039, 0.2073, 0.1466, 0.2013, 0.1039, 0.2073, 0.05552, 0.2131, 0.05552, 0.2131, 0.1039, 0.2073, 0.05552, 0.2131, 0.0002727, 0.2186, 0.0002727, 0.2186, 0.05552, 0.2131, 0.0002727, 0.2186, 0.07093, 0.7501, 0.07093, 0.7501, 0.0002727, 0.2186, 0.183, 8.007e-05, 0.8243, 0.03915, 0.798, 0.1228, 0.2032, 0.08025, 0.2032, 0.08025, 0.798, 0.1228, 0.7843, 0.2077, 0.217, 0.1643, 0.217, 0.1643, 0.7843, 0.2077, 0.7795, 0.2923, 0.2256, 0.2517, 0.2256, 0.2517, 0.7795, 0.2923, 0.7825, 0.3759, 0.2292, 0.3395, 0.2292, 0.3395, 0.7825, 0.3759, 0.7899, 0.4582, 0.23, 0.4259, 0.23, 0.4259, 0.7899, 0.4582, 0.8001, 0.5369, 0.229, 0.5111, 0.229, 0.5111, 0.8001, 0.5369, 0.8106, 0.613, 0.5824, 0.6042, 0.5703, 0.5939, 0.5528, 0.5842, 0.5339, 0.5783, 0.514, 0.5765, 0.4944, 0.5786, 0.4755, 0.5848, 0.4582, 0.5948, 0.4526, 0.5997, 0.228, 0.5925, 0.228, 0.5925, 0.4526, 0.5997, 0.443, 0.6081, 0.4306, 0.6244, 0.4214, 0.6428, 0.4159, 0.6623, 0.4148, 0.6727, 0.2287, 0.6692, 0.2287, 0.6692, 0.4148, 0.6727, 0.4138, 0.6821, 0.4158, 0.7018, 0.4215, 0.7206, 0.4307, 0.7379, 0.4338, 0.742, 0.2321, 0.7398, 0.2321, 0.7398, 0.4338, 0.742, 0.4428, 0.7531, 0.4577, 0.7656, 0.4748, 0.7749, 0.4933, 0.7806, 0.5172, 0.7828, 0.537, 0.78, 0.5556, 0.7742, 0.5728, 0.7647, 0.5878, 0.7521, 0.5937, 0.7448, 0.8243, 0.7487, 0.823, 0.8067, 0.24, 0.8017, 0.24, 0.8017, 0.823, 0.8067, 0.8133, 0.8566, 0.2528, 0.8552, 0.2528, 0.8552, 0.8133, 0.8566, 0.793, 0.8971, 0.273, 0.8973, 0.273, 0.8973, 0.793, 0.8971, 0.7626, 0.9292, 0.3, 0.9278, 0.3, 0.9278, 0.7626, 0.9292, 0.7245, 0.9553, 0.3353, 0.9531, 0.3353, 0.9531, 0.7245, 0.9553, 0.6803, 0.9753, 0.3772, 0.9731, 0.3772, 0.9731, 0.6803, 0.9753, 0.6316, 0.9894, 0.4243, 0.9876, 0.4243, 0.9876, 0.6316, 0.9894, 0.5801, 0.9975, 0.4748, 0.9966, 0.5273, 0.9999, 0.4748, 0.9966, 0.5801, 0.9975, 0.6162, 0.6781, 0.6143, 0.6606, 0.6084, 0.6415, 0.599, 0.6235, 0.5864, 0.6075, 0.5824, 0.6042, 0.8106, 0.613, 0.8194, 0.6835, 0.5937, 0.7448, 0.6001, 0.7368, 0.6092, 0.7194, 0.6147, 0.7005, 0.6165, 0.681, 0.6162, 0.6781, 0.8194, 0.6835, 0.8243, 0.7487, 0.183, 8.007e-05, 0.2032, 0.08025, 0.798, 0.1228, 0.8243, 0.03915, 0.2032, 0.08025, 0.217, 0.1643, 0.7843, 0.2077, 0.798, 0.1228, 0.217, 0.1643, 0.2256, 0.2517, 0.7795, 0.2923, 0.7843, 0.2077, 0.2256, 0.2517, 0.2292, 0.3395, 0.7825, 0.3759, 0.7795, 0.2923, 0.2292, 0.3395, 0.23, 0.4259, 0.7899, 0.4582, 0.7825, 0.3759, 0.23, 0.4259, 0.229, 0.5111, 0.8001, 0.5369, 0.7899, 0.4582, 0.229, 0.5111, 0.228, 0.5925, 0.4526, 0.5997, 0.4582, 0.5948, 0.4755, 0.5848, 0.4944, 0.5786, 0.514, 0.5765, 0.5339, 0.5783, 0.5528, 0.5842, 0.5703, 0.5939, 0.5824, 0.6042, 0.8106, 0.613, 0.8001, 0.5369, 0.228, 0.5925, 0.2287, 0.6692, 0.4148, 0.6727, 0.4159, 0.6623, 0.4214, 0.6428, 0.4306, 0.6244, 0.443, 0.6081, 0.4526, 0.5997, 0.2287, 0.6692, 0.2321, 0.7398, 0.4338, 0.742, 0.4307, 0.7379, 0.4215, 0.7206, 0.4158, 0.7018, 0.4138, 0.6821, 0.4148, 0.6727, 0.2321, 0.7398, 0.24, 0.8017, 0.823, 0.8067, 0.8243, 0.7487, 0.5937, 0.7448, 0.5878, 0.7521, 0.5728, 0.7647, 0.5556, 0.7742, 0.537, 0.78, 0.5172, 0.7828, 0.4933, 0.7806, 0.4748, 0.7749, 0.4577, 0.7656, 0.4428, 0.7531, 0.4338, 0.742, 0.24, 0.8017, 0.2528, 0.8552, 0.8133, 0.8566, 0.823, 0.8067, 0.2528, 0.8552, 0.273, 0.8973, 0.793, 0.8971, 0.8133, 0.8566, 0.273, 0.8973, 0.3, 0.9278, 0.7626, 0.9292, 0.793, 0.8971, 0.3, 0.9278, 0.3353, 0.9531, 0.7245, 0.9553, 0.7626, 0.9292, 0.3353, 0.9531, 0.3772, 0.9731, 0.6803, 0.9753, 0.7245, 0.9553, 0.3772, 0.9731, 0.4243, 0.9876, 0.6316, 0.9894, 0.6803, 0.9753, 0.4243, 0.9876, 0.4748, 0.9966, 0.5801, 0.9975, 0.6316, 0.9894, 0.5273, 0.9999, 0.5801, 0.9975, 0.4748, 0.9966, 0.6162, 0.6781, 0.8194, 0.6835, 0.8106, 0.613, 0.5824, 0.6042, 0.5864, 0.6075, 0.599, 0.6235, 0.6084, 0.6415, 0.6143, 0.6606, 0.5937, 0.7448, 0.8243, 0.7487, 0.8194, 0.6835, 0.6162, 0.6781, 0.6165, 0.681, 0.6147, 0.7005, 0.6092, 0.7194, 0.6001, 0.7368, 0.183, 8.007e-05, 0.2032, 0.08025, 0.2032, 0.08025, 0.183, 8.007e-05, 0.2032, 0.08025, 0.217, 0.1643, 0.217, 0.1643, 0.2032, 0.08025, 0.217, 0.1643, 0.2256, 0.2517, 0.2256, 0.2517, 0.217, 0.1643, 0.2256, 0.2517, 0.2292, 0.3395, 0.2292, 0.3395, 0.2256, 0.2517, 0.2292, 0.3395, 0.23, 0.4259, 0.23, 0.4259, 0.2292, 0.3395, 0.23, 0.4259, 0.229, 0.5111, 0.229, 0.5111, 0.23, 0.4259, 0.229, 0.5111, 0.228, 0.5925, 0.228, 0.5925, 0.229, 0.5111, 0.228, 0.5925, 0.2287, 0.6692, 0.2287, 0.6692, 0.228, 0.5925, 0.2287, 0.6692, 0.2321, 0.7398, 0.2321, 0.7398, 0.2287, 0.6692, 0.2321, 0.7398, 0.24, 0.8017, 0.24, 0.8017, 0.2321, 0.7398, 0.24, 0.8017, 0.2528, 0.8552, 0.2528, 0.8552, 0.24, 0.8017, 0.2528, 0.8552, 0.273, 0.8973, 0.273, 0.8973, 0.2528, 0.8552, 0.273, 0.8973, 0.3, 0.9278, 0.3, 0.9278, 0.273, 0.8973, 0.3, 0.9278, 0.3353, 0.9531, 0.3353, 0.9531, 0.3, 0.9278, 0.3353, 0.9531, 0.3772, 0.9731, 0.3772, 0.9731, 0.3353, 0.9531, 0.3772, 0.9731, 0.4243, 0.9876, 0.4243, 0.9876, 0.3772, 0.9731, 0.4243, 0.9876, 0.4748, 0.9966, 0.4748, 0.9966, 0.4243, 0.9876, 0.4748, 0.9966, 0.5273, 0.9999, 0.5273, 0.9999, 0.4748, 0.9966, 0.5273, 0.9999, 0.5801, 0.9975, 0.5801, 0.9975, 0.5273, 0.9999, 0.5801, 0.9975, 0.6316, 0.9894, 0.6316, 0.9894, 0.5801, 0.9975, 0.6316, 0.9894, 0.6803, 0.9753, 0.6803, 0.9753, 0.6316, 0.9894, 0.6803, 0.9753, 0.7245, 0.9553, 0.7245, 0.9553, 0.6803, 0.9753, 0.7245, 0.9553, 0.7626, 0.9292, 0.7626, 0.9292, 0.7245, 0.9553, 0.7626, 0.9292, 0.793, 0.8971, 0.793, 0.8971, 0.7626, 0.9292, 0.793, 0.8971, 0.8133, 0.8566, 0.8133, 0.8566, 0.793, 0.8971, 0.8133, 0.8566, 0.823, 0.8067, 0.823, 0.8067, 0.8133, 0.8566, 0.823, 0.8067, 0.8243, 0.7487, 0.8243, 0.7487, 0.823, 0.8067, 0.8243, 0.7487, 0.8194, 0.6835, 0.8194, 0.6835, 0.8243, 0.7487, 0.8194, 0.6835, 0.8106, 0.613, 0.8106, 0.613, 0.8194, 0.6835, 0.8106, 0.613, 0.8001, 0.5369, 0.8001, 0.5369, 0.8106, 0.613, 0.8001, 0.5369, 0.7899, 0.4582, 0.7899, 0.4582, 0.8001, 0.5369, 0.7899, 0.4582, 0.7825, 0.3759, 0.7825, 0.3759, 0.7899, 0.4582, 0.7825, 0.3759, 0.7795, 0.2923, 0.7795, 0.2923, 0.7825, 0.3759, 0.7795, 0.2923, 0.7843, 0.2077, 0.7843, 0.2077, 0.7795, 0.2923, 0.7843, 0.2077, 0.798, 0.1228, 0.798, 0.1228, 0.7843, 0.2077, 0.798, 0.1228, 0.8243, 0.03915, 0.8243, 0.03915, 0.798, 0.1228, 0.8243, 0.03915, 0.183, 8.007e-05, 0.183, 8.007e-05, 0.8243, 0.03915, 0.5339, 0.5783, 0.5528, 0.5842, 0.5528, 0.5842, 0.5339, 0.5783, 0.5878, 0.7521, 0.5728, 0.7647, 0.5728, 0.7647, 0.5878, 0.7521, 0.5728, 0.7647, 0.5556, 0.7742, 0.5556, 0.7742, 0.5728, 0.7647, 0.4215, 0.7206, 0.4158, 0.7018, 0.4158, 0.7018, 0.4215, 0.7206, 0.4158, 0.7018, 0.4138, 0.6821, 0.4138, 0.6821, 0.4158, 0.7018, 0.4307, 0.7379, 0.4215, 0.7206, 0.4215, 0.7206, 0.4307, 0.7379, 0.4148, 0.6727, 0.4159, 0.6623, 0.4159, 0.6623, 0.4148, 0.6727, 0.4138, 0.6821, 0.4148, 0.6727, 0.4148, 0.6727, 0.4138, 0.6821, 0.4338, 0.742, 0.4307, 0.7379, 0.4307, 0.7379, 0.4338, 0.742, 0.4306, 0.6244, 0.443, 0.6081, 0.443, 0.6081, 0.4306, 0.6244, 0.4214, 0.6428, 0.4306, 0.6244, 0.4306, 0.6244, 0.4214, 0.6428, 0.5864, 0.6075, 0.599, 0.6235, 0.599, 0.6235, 0.5864, 0.6075, 0.6165, 0.681, 0.6147, 0.7005, 0.6147, 0.7005, 0.6165, 0.681, 0.4526, 0.5997, 0.4582, 0.5948, 0.4582, 0.5948, 0.4526, 0.5997, 0.599, 0.6235, 0.6084, 0.6415, 0.6084, 0.6415, 0.599, 0.6235, 0.537, 0.78, 0.5172, 0.7828, 0.5172, 0.7828, 0.537, 0.78, 0.443, 0.6081, 0.4526, 0.5997, 0.4526, 0.5997, 0.443, 0.6081, 0.5172, 0.7828, 0.4933, 0.7806, 0.4933, 0.7806, 0.5172, 0.7828, 0.5703, 0.5939, 0.5824, 0.6042, 0.5824, 0.6042, 0.5703, 0.5939, 0.4944, 0.5786, 0.514, 0.5765, 0.514, 0.5765, 0.4944, 0.5786, 0.5528, 0.5842, 0.5703, 0.5939, 0.5703, 0.5939, 0.5528, 0.5842, 0.514, 0.5765, 0.5339, 0.5783, 0.5339, 0.5783, 0.514, 0.5765, 0.5824, 0.6042, 0.5864, 0.6075, 0.5864, 0.6075, 0.5824, 0.6042, 0.4428, 0.7531, 0.4338, 0.742, 0.4338, 0.742, 0.4428, 0.7531, 0.5556, 0.7742, 0.537, 0.78, 0.537, 0.78, 0.5556, 0.7742, 0.4159, 0.6623, 0.4214, 0.6428, 0.4214, 0.6428, 0.4159, 0.6623, 0.4577, 0.7656, 0.4428, 0.7531, 0.4428, 0.7531, 0.4577, 0.7656, 0.6143, 0.6606, 0.6162, 0.6781, 0.6162, 0.6781, 0.6143, 0.6606, 0.6162, 0.6781, 0.6165, 0.681, 0.6165, 0.681, 0.6162, 0.6781, 0.4755, 0.5848, 0.4944, 0.5786, 0.4944, 0.5786, 0.4755, 0.5848, 0.6084, 0.6415, 0.6143, 0.6606, 0.6143, 0.6606, 0.6084, 0.6415, 0.4582, 0.5948, 0.4755, 0.5848, 0.4755, 0.5848, 0.4582, 0.5948, 0.4933, 0.7806, 0.4748, 0.7749, 0.4748, 0.7749, 0.4933, 0.7806, 0.6147, 0.7005, 0.6092, 0.7194, 0.6092, 0.7194, 0.6147, 0.7005, 0.4748, 0.7749, 0.4577, 0.7656, 0.4577, 0.7656, 0.4748, 0.7749, 0.6092, 0.7194, 0.6001, 0.7368, 0.6001, 0.7368, 0.6092, 0.7194, 0.6001, 0.7368, 0.5937, 0.7448, 0.5937, 0.7448, 0.6001, 0.7368, 0.5937, 0.7448, 0.5878, 0.7521, 0.5878, 0.7521, 0.5937, 0.7448, 1.0, 0.5, 1.0, 1.0, 0.9688, 1.0, 0.9688, 0.5, 0.9688, 0.5, 0.9688, 1.0, 0.9375, 1.0, 0.9375, 0.5, 0.9375, 0.5, 0.9375, 1.0, 0.9062, 1.0, 0.9062, 0.5, 0.9062, 0.5, 0.9062, 1.0, 0.875, 1.0, 0.875, 0.5, 0.875, 0.5, 0.875, 1.0, 0.8438, 1.0, 0.8438, 0.5, 0.8438, 0.5, 0.8438, 1.0, 0.8125, 1.0, 0.8125, 0.5, 0.8125, 0.5, 0.8125, 1.0, 0.7812, 1.0, 0.7812, 0.5, 0.7812, 0.5, 0.7812, 1.0, 0.75, 1.0, 0.75, 0.5, 0.75, 0.5, 0.75, 1.0, 0.7188, 1.0, 0.7188, 0.5, 0.7188, 0.5, 0.7188, 1.0, 0.6875, 1.0, 0.6875, 0.5, 0.6875, 0.5, 0.6875, 1.0, 0.6562, 1.0, 0.6562, 0.5, 0.6562, 0.5, 0.6562, 1.0, 0.625, 1.0, 0.625, 0.5, 0.625, 0.5, 0.625, 1.0, 0.5938, 1.0, 0.5938, 0.5, 0.5938, 0.5, 0.5938, 1.0, 0.5625, 1.0, 0.5625, 0.5, 0.5625, 0.5, 0.5625, 1.0, 0.5312, 1.0, 0.5312, 0.5, 0.5312, 0.5, 0.5312, 1.0, 0.5, 1.0, 0.5, 0.5, 0.5, 0.5, 0.5, 1.0, 0.4688, 1.0, 0.4688, 0.5, 0.4688, 0.5, 0.4688, 1.0, 0.4375, 1.0, 0.4375, 0.5, 0.4375, 0.5, 0.4375, 1.0, 0.4062, 1.0, 0.4062, 0.5, 0.4062, 0.5, 0.4062, 1.0, 0.375, 1.0, 0.375, 0.5, 0.375, 0.5, 0.375, 1.0, 0.3438, 1.0, 0.3438, 0.5, 0.3438, 0.5, 0.3438, 1.0, 0.3125, 1.0, 0.3125, 0.5, 0.3125, 0.5, 0.3125, 1.0, 0.2812, 1.0, 0.2812, 0.5, 0.2812, 0.5, 0.2812, 1.0, 0.25, 1.0, 0.25, 0.5, 0.25, 0.5, 0.25, 1.0, 0.2188, 1.0, 0.2188, 0.5, 0.2188, 0.5, 0.2188, 1.0, 0.1875, 1.0, 0.1875, 0.5, 0.1875, 0.5, 0.1875, 1.0, 0.1562, 1.0, 0.1562, 0.5, 0.1562, 0.5, 0.1562, 1.0, 0.125, 1.0, 0.125, 0.5, 0.125, 0.5, 0.125, 1.0, 0.09375, 1.0, 0.09375, 0.5, 0.09375, 0.5, 0.09375, 1.0, 0.0625, 1.0, 0.0625, 0.5, 0.2968, 0.4854, 0.25, 0.49, 0.2032, 0.4854, 0.1582, 0.4717, 0.1167, 0.4496, 0.08029, 0.4197, 0.05045, 0.3833, 0.02827, 0.3418, 0.01461, 0.2968, 0.01, 0.25, 0.01461, 0.2032, 0.02827, 0.1582, 0.05045, 0.1167, 0.08029, 0.08029, 0.1167, 0.05045, 0.1582, 0.02827, 0.2032, 0.01461, 0.25, 0.01, 0.2968, 0.01461, 0.3418, 0.02827, 0.3833, 0.05045, 0.4197, 0.08029, 0.4496, 0.1167, 0.4717, 0.1582, 0.4854, 0.2032, 0.49, 0.25, 0.4854, 0.2968, 0.4717, 0.3418, 0.4496, 0.3833, 0.4197, 0.4197, 0.3833, 0.4496, 0.3418, 0.4717, 0.0625, 0.5, 0.0625, 1.0, 0.03125, 1.0, 0.03125, 0.5, 0.03125, 0.5, 0.03125, 1.0, 0.0, 1.0, 0.0, 0.5, 0.75, 0.49, 0.7968, 0.4854, 0.8418, 0.4717, 0.8833, 0.4496, 0.9197, 0.4197, 0.9496, 0.3833, 0.9717, 0.3418, 0.9854, 0.2968, 0.99, 0.25, 0.9854, 0.2032, 0.9717, 0.1582, 0.9496, 0.1167, 0.9197, 0.08029, 0.8833, 0.05045, 0.8418, 0.02827, 0.7968, 0.01461, 0.75, 0.01, 0.7032, 0.01461, 0.6582, 0.02827, 0.6167, 0.05045, 0.5803, 0.08029, 0.5504, 0.1167, 0.5283, 0.1582, 0.5146, 0.2032, 0.51, 0.25, 0.5146, 0.2968, 0.5283, 0.3418, 0.5504, 0.3833, 0.5803, 0.4197, 0.6167, 0.4496, 0.6582, 0.4717, 0.7032, 0.4854])
me_beziercurve_004.use_remesh_fix_poles = True
me_beziercurve_004.use_remesh_preserve_attributes = False
me_beziercurve_004.use_mirror_vertex_groups = False
me_beziercurve_004.update()

# ---- objects
ob_virtualwearable = bpy.data.objects.new('VirtualWearable', me_beziercurve_004)

# ---- transforms, parenting, visibility, modifiers, constraints
ob_virtualwearable.location = (0.0, 0.0, 0.0)
ob_virtualwearable.lineart.crease_threshold = 0.0

# ---- collection membership
col_collection.objects.link(ob_virtualwearable)

# ---- scene / render settings (as saved in the file)
scene.frame_start = 1; scene.frame_end = 250; scene.frame_set(1)
scene.render.engine = 'BLENDER_EEVEE_NEXT'
scene.render.fps = 25
scene.cycles.use_denoising = False
scene.cycles.samples = 128
scene.cycles.sampling_pattern = 'TABULATED_SOBOL'
scene.cycles.use_adaptive_sampling = False
scene.cycles.use_light_tree = False
scene.view_settings.view_transform = 'Filmic'
bpy.context.view_layer.update()

# ---- added for rendering (the .blend has no active camera and no usable light): camera, sun
cam_auto = bpy.data.cameras.new('AutoCamera')
cam_auto.lens = 50.0
cam_auto.sensor_width = 36.0
cam_auto.clip_end = 1062.24
ob_auto_camera = bpy.data.objects.new('AutoCamera', cam_auto)
scene.collection.objects.link(ob_auto_camera)
ob_auto_camera.location = (34.1185, -69.3931, 49.5396)
ob_auto_camera.rotation_euler = (1.09748, -7.21219e-08, 0.694738)
scene.camera = ob_auto_camera
light_auto_sun = bpy.data.lights.new('AutoSun', 'SUN')
light_auto_sun.energy = 3.0
light_auto_sun.angle = 0.0523599
ob_auto_sun = bpy.data.objects.new('AutoSun', light_auto_sun)
scene.collection.objects.link(ob_auto_sun)
ob_auto_sun.rotation_euler = (0.872665, 0.174533, 0.523599)
bpy.context.view_layer.update()
